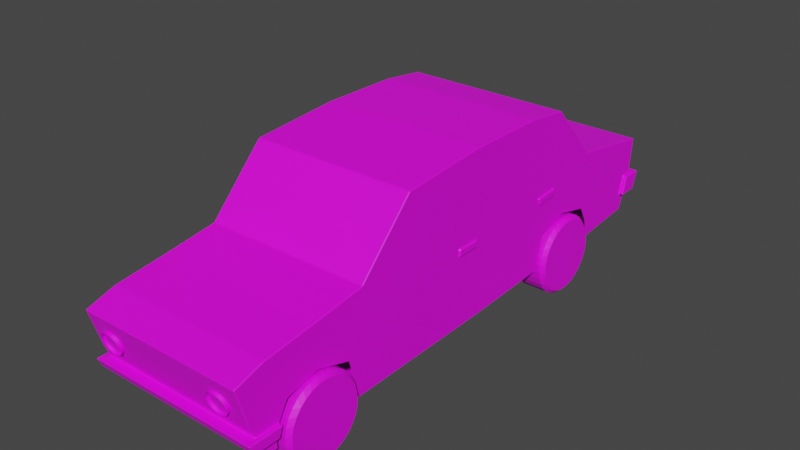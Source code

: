 # Source: Lada.blend  (saved by Blender 2.91.10; exported with 4.5.12 LTS)
import bpy
from mathutils import Matrix  # noqa: F401  (used for matrix-valued properties, if any)

bpy.ops.wm.read_factory_settings(use_empty=True)
scene = bpy.context.scene
scene.name = 'Scene'

# ---- collections
col_collection = bpy.data.collections.new('Collection'); scene.collection.children.link(col_collection)

# ---- images (referenced by path relative to the original .blend; pixels are not part of the script)
import os
ASSET_DIR = os.environ.get("B2B_ASSET_DIR", "")  # directory of the original .blend (textures are referenced by path, not embedded)
HERE = os.path.dirname(os.path.abspath(__file__))  # packed textures are extracted next to this script under _unpacked/

def load_image(name, relpath, width, height, colorspace="sRGB"):
    """Load a texture the original file referenced (path relative to the .blend, or extracted next to this script)."""
    p = next((c for c in (os.path.join(HERE, relpath), os.path.join(ASSET_DIR, relpath)) if relpath and os.path.exists(c)), "")
    if p:
        img = bpy.data.images.load(p, check_existing=True)
        img.name = name
    else:  # same state as the original file: an image datablock whose file is absent (Cycles renders it pink)
        img = bpy.data.images.new(name, width, height)
        img.source = "FILE"
        img.filepath = "//" + (relpath or name)
    img.colorspace_settings.name = colorspace
    return img
img_lada = load_image('Lada', 'Lada.png', 1024, 1024, 'sRGB')

# ---- materials (node trees are filled in below, after node groups)
mat_lada = bpy.data.materials.new('Lada')
mat_lada.use_transparent_shadow = False

# ---- material node trees
mat_lada.use_nodes = True; mat_lada.node_tree.nodes.clear()
_N = mat_lada.node_tree.nodes; _L = mat_lada.node_tree.links
n0 = _N.new('ShaderNodeBsdfPrincipled'); n0.name = 'Principled BSDF'; n0.location = (10, 300)
n0.distribution = 'GGX'
n0.subsurface_method = 'BURLEY'
n0.inputs[3].default_value = 1.45
n0.inputs[27].default_value = (0.0, 0.0, 0.0, 1.0)
n0.inputs[28].default_value = 1.0
n1 = _N.new('ShaderNodeOutputMaterial'); n1.name = 'Material Output'; n1.location = (300, 300)
n2 = _N.new('ShaderNodeTexImage'); n2.name = 'Image Texture'; n2.location = (-603, 211)
n2.image = img_lada
_L.new(n0.outputs[0], n1.inputs[0])
_L.new(n2.outputs[0], n0.inputs[0])
n1.is_active_output = True

# ---- world
world_world = bpy.data.worlds.new('World'); scene.world = world_world
world_world.use_nodes = True; world_world.node_tree.nodes.clear()
_N = world_world.node_tree.nodes; _L = world_world.node_tree.links
n0 = _N.new('ShaderNodeOutputWorld'); n0.name = 'World Output'; n0.location = (300, 300)
n1 = _N.new('ShaderNodeBackground'); n1.name = 'Background'; n1.location = (10, 300)
n1.inputs[0].default_value = (0.05088, 0.05088, 0.05088, 1.0)
_L.new(n1.outputs[0], n0.inputs[0])
n0.is_active_output = True
world_world.color = (0.05088, 0.05088, 0.05088)
world_world.use_sun_shadow = False
world_world.sun_shadow_jitter_overblur = 0.0

# ---- meshes
me_cube = bpy.data.meshes.new('Cube')
me_cube.from_pydata([(0.6393, 0.9735, 0.4803), (0.6393, 1.438, -0.6822), (0.6393, -0.6767, 0.4724), (0.6393, -1.155, -0.7375), (-0.6393, 0.9735, 0.4803), (-0.6393, 1.438, -0.6822), (-0.6393, -0.6767, 0.4724), (-0.6393, -1.155, -0.7375), (0.6393, 1.368, 0.04057), (-0.6393, -1.11, 0.02126), (0.6393, -1.11, 0.02126), (-0.6393, 1.368, 0.04057), (0.6393, 1.944, -0.6409), (-0.6393, 1.944, -0.6409), (0.6393, 2.075, -0.07358), (-0.6393, 2.075, -0.07358), (0.6393, -2.131, -0.1564), (0.6393, -1.931, -0.704), (-0.6393, -1.931, -0.704), (-0.6393, -2.131, -0.1564), (-0.6393, 0.06276, -0.7183), (0.6393, 0.01168, 0.5265), (-0.6393, 0.01168, 0.5265), (0.6393, 0.06276, -0.7183), (0.6393, 0.04254, -0.005545), (-0.6393, 0.04254, -0.005545), (0.6393, 1.353, -0.4014), (0.6393, -1.231, -0.426), (-0.6393, 1.353, -0.4014), (-0.6393, -1.231, -0.426), (0.6393, 2.046, -0.356), (-0.6393, 2.046, -0.356), (0.6393, -2.042, -0.4592), (-0.6393, -2.042, -0.4592), (-0.6393, 0.04904, -0.4027), (0.6393, 0.04904, -0.4027), (-0.6393, -1.511, -0.03566), (0.6393, -1.511, -0.03566), (-0.6393, -1.504, -0.3502), (0.6393, -1.504, -0.3502), (-0.6393, 0.6291, 0.5223), (0.6393, 0.7444, -0.6902), (-0.6393, 0.6594, 0.03505), (-0.6393, 0.7444, -0.6902), (0.6393, 0.6291, 0.5223), (0.6393, 0.6594, 0.03505), (0.6393, 0.8179, -0.4166), (-0.6393, 0.8179, -0.4166), (-0.6393, 0.8013, 0.5013), (-0.6393, 1.014, 0.03781), (-0.6393, 1.076, -0.342), (0.6393, 0.8013, 0.5013), (0.6393, 1.014, 0.03781), (0.6393, 1.076, -0.342), (0.6393, -1.846, -0.7097), (-0.6393, -1.909, -0.08653), (-0.6393, -1.759, -0.4079), (0.6393, -1.759, -0.4079), (-0.6393, -1.846, -0.7097), (0.6393, -1.909, -0.08653), (0.6393, 1.414, -0.5352), (-0.6393, 1.414, -0.5352), (0.6393, 1.995, -0.4984), (-0.6393, 1.995, -0.4984), (-0.6393, 2.128, -0.356), (0.6393, 2.128, -0.356), (0.6393, 2.077, -0.4984), (-0.6393, 2.077, -0.4984), (-0.6393, 1.976, -0.0576), (-0.6393, 1.881, -0.6427), (0.6393, 1.976, -0.0576), (0.6393, 1.881, -0.6427), (0.6393, 1.961, -0.3552), (-0.6393, 1.961, -0.3552), (-0.6393, 1.921, -0.499), (0.6393, 1.921, -0.499), (0.6716, 1.961, -0.3552), (0.6716, 2.046, -0.356), (-0.6764, 1.961, -0.3552), (-0.6764, 2.046, -0.356), (0.6716, 1.995, -0.4984), (-0.6764, 1.995, -0.4984), (-0.6764, 1.921, -0.499), (0.6716, 1.921, -0.499), (0.6716, 2.128, -0.356), (0.6716, 2.077, -0.4984), (-0.6764, 2.128, -0.356), (-0.6764, 2.077, -0.4984), (0.6393, -1.969, -0.6202), (-0.6393, -1.969, -0.6202), (0.6393, -1.852, -0.6173), (-0.6393, -1.852, -0.6173), (-0.6393, -2.006, -0.5397), (-0.6393, -1.823, -0.5379), (0.6393, -2.006, -0.5397), (0.6393, -1.823, -0.5379), (0.6393, -2.083, -0.5397), (0.6393, -2.046, -0.6202), (-0.6393, -2.046, -0.6202), (-0.6393, -2.083, -0.5397), (-0.6773, -1.852, -0.6173), (-0.6773, -1.969, -0.6202), (-0.6773, -2.006, -0.5397), (-0.6773, -1.823, -0.5379), (-0.6773, -2.046, -0.6202), (-0.6773, -2.083, -0.5397), (0.6724, -2.006, -0.5397), (0.6724, -1.969, -0.6202), (0.6724, -1.823, -0.5379), (0.6724, -1.852, -0.6173), (0.6724, -2.083, -0.5397), (0.6724, -2.046, -0.6202), (-0.6393, -0.1627, -0.7219), (0.6393, -0.1158, 0.5165), (0.6393, -0.1709, -0.0005799), (-0.6393, -0.1158, 0.5165), (0.6393, -0.1627, -0.7219), (-0.6393, -0.1709, -0.0005799), (-0.6393, -0.1881, -0.407), (0.6393, -0.1881, -0.407), (-0.6393, -0.01196, 0.5246), (0.6393, 0.02094, -0.719), (-0.6393, 0.002946, -0.004624), (-0.6393, 0.005056, -0.4035), (-0.6393, 0.02094, -0.719), (0.6393, -0.01196, 0.5246), (0.6393, 0.002946, -0.004624), (0.6393, 0.005057, -0.4035), (-0.6393, -1.147, -0.1158), (-0.6393, -2.104, -0.2492), (0.6393, 1.364, -0.09486), (0.6393, -1.147, -0.1158), (-0.6393, 1.364, -0.09486), (0.6393, 2.066, -0.1601), (-0.6393, 2.066, -0.1601), (0.6393, -2.104, -0.2492), (-0.6393, 0.04453, -0.1272), (0.6393, 0.04453, -0.1272), (-0.6393, -1.509, -0.132), (0.6393, -1.509, -0.132), (0.6393, 0.708, -0.1033), (-0.6393, 0.708, -0.1033), (0.6393, 1.033, -0.07856), (-0.6393, 1.033, -0.07856), (-0.6393, -1.863, -0.185), (0.6393, -1.863, -0.185), (0.6393, 1.971, -0.1488), (-0.6393, 1.971, -0.1488), (-0.6393, -0.1762, -0.1251), (0.6393, -0.1762, -0.1251), (0.6393, 0.003592, -0.1268), (-0.6393, 0.003592, -0.1268), (0.6393, 1.362, -0.1527), (0.6393, -1.163, -0.1743), (-0.6393, 1.362, -0.1527), (0.6393, 2.062, -0.197), (-0.6393, 2.062, -0.197), (0.6393, -2.092, -0.2888), (-0.6393, 0.04538, -0.1792), (0.6393, 0.04538, -0.1792), (0.6393, -1.508, -0.1732), (0.6393, 0.7287, -0.1624), (-0.6393, 0.7287, -0.1624), (0.6393, 1.041, -0.1282), (-0.6393, 1.041, -0.1282), (0.6393, -1.844, -0.227), (-0.6393, 1.969, -0.1877), (-0.6393, -0.1784, -0.1782), (0.6393, -0.1784, -0.1782), (0.6393, 0.003868, -0.179), (-0.6393, 0.003868, -0.179), (-0.6393, -1.163, -0.1743), (-0.6393, -2.092, -0.2888), (-0.6393, -1.508, -0.1732), (-0.6393, -1.844, -0.227), (0.6393, 1.969, -0.1877), (0.6393, 0.7478, 0.5078), (0.6393, 0.9036, 0.03695), (0.6393, 0.9954, -0.3652), (-0.6393, 0.7478, 0.5078), (-0.6393, 0.9036, 0.03695), (-0.6393, 0.9954, -0.3652), (-0.6393, 0.9318, -0.08627), (0.6393, 0.9318, -0.08627), (0.6393, 0.9438, -0.1389), (-0.6393, 0.9438, -0.1389), (0.6393, 0.6423, 0.5207), (0.6393, 0.6865, 0.03526), (0.6393, 0.8376, -0.4109), (0.6393, 0.7328, -0.1015), (0.6393, 0.7526, -0.1598), (-0.6393, 0.6423, 0.5207), (-0.6393, 0.6865, 0.03526), (-0.6393, 0.8376, -0.4109), (-0.6393, 0.7328, -0.1015), (-0.6393, 0.7526, -0.1598), (-0.6504, -0.1762, -0.1251), (-0.6504, 0.003592, -0.1268), (-0.6504, -0.1784, -0.1782), (-0.6504, 0.003868, -0.179), (-0.6504, 0.7328, -0.1015), (-0.6504, 0.9318, -0.08627), (-0.6504, 0.7526, -0.1598), (-0.6504, 0.9438, -0.1389), (0.6526, 0.003592, -0.1268), (0.6526, -0.1762, -0.1251), (0.6526, -0.1784, -0.1782), (0.6526, 0.003868, -0.179), (0.6526, 0.9318, -0.08627), (0.6526, 0.9438, -0.1389), (0.6526, 0.7328, -0.1015), (0.6526, 0.7526, -0.1598), (0.6393, 1.357, -0.277), (0.6393, -1.197, -0.3001), (-0.6393, 1.357, -0.277), (0.6393, 2.054, -0.2765), (-0.6393, 2.054, -0.2765), (0.6393, -2.067, -0.374), (-0.6393, 0.04721, -0.2909), (0.6393, 0.04721, -0.2909), (0.6393, -1.506, -0.2617), (0.6393, 0.7733, -0.2895), (-0.6393, 0.7733, -0.2895), (0.6393, 1.058, -0.2351), (-0.6393, 1.058, -0.2351), (0.6393, -1.801, -0.3175), (-0.6393, 1.965, -0.2715), (-0.6393, -0.1833, -0.2926), (0.6393, -0.1833, -0.2926), (0.6393, 0.004463, -0.2912), (-0.6393, 0.004462, -0.2912), (-0.6393, -1.197, -0.3001), (-0.6393, -2.067, -0.374), (-0.6393, -1.506, -0.2617), (-0.6393, -1.801, -0.3175), (0.6393, 1.965, -0.2715), (-0.6393, 0.9696, -0.252), (0.6393, 0.9696, -0.252), (-0.6393, 0.7951, -0.2854), (0.6393, 0.7951, -0.2854), (0.5674, 1.438, -0.6822), (0.5674, -0.6767, 0.4724), (0.5674, 0.9735, 0.4803), (0.5674, 1.368, 0.04057), (0.5674, -1.11, 0.02126), (0.5674, 1.944, -0.6409), (0.5674, 2.075, -0.07358), (0.5674, -1.931, -0.704), (0.5674, -2.131, -0.1564), (0.5674, 0.01168, 0.5265), (0.5674, -2.042, -0.4592), (0.5674, 2.046, -0.356), (0.5674, -1.511, -0.03566), (0.5674, 0.6291, 0.5223), (0.5674, 0.8013, 0.5013), (0.5674, -1.909, -0.08653), (0.5674, -1.846, -0.7097), (0.5674, 1.995, -0.4984), (0.5674, 2.128, -0.356), (0.5674, 2.077, -0.4984), (0.5674, 1.881, -0.6427), (0.5674, 1.976, -0.0576), (0.5674, -1.969, -0.6202), (0.5674, -2.006, -0.5397), (0.5674, -2.046, -0.6202), (0.5674, -2.083, -0.5397), (0.5674, -0.1158, 0.5165), (0.5674, -0.01196, 0.5246), (0.5674, -2.104, -0.2492), (0.5674, 2.066, -0.1601), (0.5674, 2.062, -0.197), (0.5674, -2.092, -0.2888), (0.5674, 0.7478, 0.5078), (0.5674, 0.6423, 0.5207), (0.5674, -2.067, -0.374), (0.5674, 2.054, -0.2765), (-0.569, 1.438, -0.6822), (-0.569, -0.6767, 0.4724), (-0.569, -1.11, 0.02126), (-0.569, 1.944, -0.6409), (-0.569, -2.131, -0.1564), (-0.569, -2.042, -0.4592), (-0.569, -1.846, -0.7097), (-0.569, 1.976, -0.0576), (-0.569, -1.969, -0.6202), (-0.569, -2.006, -0.5397), (-0.569, -2.046, -0.6202), (-0.569, -2.083, -0.5397), (-0.569, -2.104, -0.2492), (-0.569, -2.092, -0.2888), (-0.569, -2.067, -0.374), (-0.569, 0.9735, 0.4803), (-0.569, 1.368, 0.04057), (-0.569, 2.075, -0.07358), (-0.569, -1.931, -0.704), (-0.569, 0.01168, 0.5265), (-0.569, 2.046, -0.356), (-0.569, -1.511, -0.03566), (-0.569, 0.6291, 0.5223), (-0.569, 0.8013, 0.5013), (-0.569, -1.909, -0.08653), (-0.569, 1.995, -0.4984), (-0.569, 2.128, -0.356), (-0.569, 2.077, -0.4984), (-0.569, 1.881, -0.6427), (-0.569, -0.1158, 0.5165), (-0.569, -0.01196, 0.5246), (-0.569, 2.066, -0.1601), (-0.569, 2.062, -0.197), (-0.569, 0.7478, 0.5078), (-0.569, 0.6423, 0.5207), (-0.569, 2.054, -0.2765), (0.3084, 0.9735, 0.4803), (0.3084, 1.368, 0.04057), (0.3084, 2.075, -0.07358), (0.3084, -1.931, -0.704), (0.3084, 0.01168, 0.5265), (0.3084, 2.046, -0.356), (0.3084, -1.511, -0.03566), (0.3084, 0.6291, 0.5223), (0.3084, 0.8013, 0.5013), (0.3084, -1.909, -0.08653), (0.3084, 1.995, -0.4984), (0.3084, 2.128, -0.356), (0.3084, 2.077, -0.4984), (0.3084, 1.881, -0.6427), (0.3084, -0.1158, 0.5165), (0.3084, -0.01196, 0.5246), (0.3084, 2.066, -0.1601), (0.3084, 2.062, -0.197), (0.3084, 0.7478, 0.5078), (0.3084, 0.6423, 0.5207), (0.3084, 2.054, -0.2765), (0.3084, 1.438, -0.6822), (0.3084, -0.6767, 0.4724), (0.3084, -1.11, 0.02126), (0.3084, 1.944, -0.6409), (0.3084, -2.131, -0.1564), (0.3084, -2.042, -0.4592), (0.3084, -1.846, -0.7097), (0.3084, 1.976, -0.0576), (0.3084, -1.969, -0.6202), (0.3084, -2.006, -0.5397), (0.3084, -2.046, -0.6202), (0.3084, -2.083, -0.5397), (0.3084, -2.104, -0.2492), (0.3084, -2.092, -0.2888), (0.3084, -2.067, -0.374), (-0.3137, 1.438, -0.6822), (-0.3137, -0.6767, 0.4724), (-0.3137, -1.11, 0.02126), (-0.3137, 1.944, -0.6409), (-0.3137, -2.131, -0.1564), (-0.3137, -2.042, -0.4592), (-0.3137, -1.846, -0.7097), (-0.3137, 1.976, -0.0576), (-0.3137, -1.969, -0.6202), (-0.3137, -2.006, -0.5397), (-0.3137, -2.046, -0.6202), (-0.3137, -2.083, -0.5397), (-0.3137, -2.104, -0.2492), (-0.3137, -2.092, -0.2888), (-0.3137, -2.067, -0.374), (-0.3137, 0.9735, 0.4803), (-0.3137, 1.368, 0.04057), (-0.3137, 2.075, -0.07358), (-0.3137, -1.931, -0.704), (-0.3137, 0.01168, 0.5265), (-0.3137, 2.046, -0.356), (-0.3137, -1.511, -0.03566), (-0.3137, 0.6291, 0.5223), (-0.3137, 0.8013, 0.5013), (-0.3137, -1.909, -0.08653), (-0.3137, 1.995, -0.4984), (-0.3137, 2.128, -0.356), (-0.3137, 2.077, -0.4984), (-0.3137, 1.881, -0.6427), (-0.3137, -0.1158, 0.5165), (-0.3137, -0.01196, 0.5246), (-0.3137, 2.066, -0.1601), (-0.3137, 2.062, -0.197), (-0.3137, 0.7478, 0.5078), (-0.3137, 0.6423, 0.5207), (-0.3137, 2.054, -0.2765), (0.3084, 2.083, -0.1601), (0.5674, 2.083, -0.1601), (0.3084, 2.08, -0.197), (0.5674, 2.08, -0.197), (0.3084, 2.072, -0.2765), (0.5674, 2.072, -0.2765), (-0.569, 2.083, -0.1601), (-0.569, 2.08, -0.197), (-0.569, 2.072, -0.2765), (-0.3137, 2.083, -0.1601), (-0.3137, 2.08, -0.197), (-0.3137, 2.072, -0.2765), (-0.6393, -0.7155, 0.432), (0.6393, 1.009, 0.4409), (0.6393, -0.7155, 0.432), (-0.6393, 1.009, 0.4409), (0.6393, 0.01445, 0.4788), (-0.6393, 0.01445, 0.4788), (0.6393, 0.6319, 0.4787), (-0.6393, 0.6319, 0.4787), (0.6393, 0.8204, 0.4598), (-0.6393, 0.8204, 0.4598), (-0.6393, -0.1207, 0.4702), (0.6393, -0.1207, 0.4702), (0.6393, -0.01063, 0.4772), (-0.6393, -0.01063, 0.4772), (-0.6393, 0.7617, 0.4657), (0.6393, 0.7617, 0.4657), (-0.6393, 0.6463, 0.4773), (0.6393, 0.6463, 0.4773), (0.5674, 1.009, 0.4409), (0.5674, -0.7155, 0.432), (-0.569, 1.009, 0.4409), (-0.569, -0.7155, 0.432), (0.3084, -0.7155, 0.432), (0.3084, 1.009, 0.4409), (-0.3137, 1.009, 0.4409), (-0.3137, -0.7155, 0.432), (-0.6393, -0.9917, -0.7349), (0.6393, -0.5846, 0.4796), (0.6393, -0.9558, 0.01768), (0.6393, -1.06, -0.4229), (-0.6393, -0.5846, 0.4796), (0.6393, -0.9917, -0.7349), (-0.6393, -0.9558, 0.01768), (-0.6393, -1.06, -0.4229), (-0.6393, -0.9877, -0.1173), (0.6393, -0.9877, -0.1173), (0.6393, -1.001, -0.1749), (-0.6393, -1.001, -0.1749), (-0.6393, -1.031, -0.2989), (0.6393, -1.031, -0.2989), (0.5674, -0.5846, 0.4796), (-0.569, -0.5846, 0.4796), (0.3084, -0.5846, 0.4796), (-0.3137, -0.5846, 0.4796), (-0.6393, -0.6178, 0.4383), (0.6393, -0.6178, 0.4383)], [], [(437, 426, 6, 277), (417, 277, 6, 396), (405, 48, 4, 399), (422, 427, 3, 7), (441, 423, 2, 398), (414, 242, 0, 397), (147, 68, 15, 134), (431, 424, 10, 131), (143, 49, 11, 132), (256, 54, 17, 247), (269, 246, 14, 133), (261, 70, 14, 246), (304, 69, 13, 279), (75, 71, 12, 62), (288, 280, 19, 129), (300, 55, 19, 280), (145, 59, 16, 135), (91, 58, 18, 89), (151, 122, 25, 136), (140, 45, 24, 137), (402, 44, 21, 400), (43, 41, 23, 20), (409, 120, 22, 401), (298, 40, 22, 295), (41, 46, 35, 23), (124, 123, 34, 20), (234, 56, 33, 232), (95, 57, 32, 94), (285, 281, 33, 92), (235, 72, 30, 215), (67, 63, 81, 87), (427, 425, 27, 3), (66, 65, 84, 85), (231, 29, 38, 233), (131, 10, 37, 139), (278, 9, 36, 297), (20, 34, 47, 43), (310, 191, 40, 298), (413, 186, 44, 402), (189, 187, 45, 140), (136, 25, 42, 141), (401, 22, 40, 403), (130, 8, 52, 142), (397, 0, 51, 404), (291, 4, 48, 299), (182, 180, 49, 143), (410, 179, 48, 405), (233, 38, 56, 234), (139, 37, 59, 145), (297, 36, 55, 300), (69, 74, 63, 13), (245, 257, 62, 12), (74, 73, 78, 82), (259, 258, 65, 66), (31, 64, 86, 79), (251, 30, 65, 258), (301, 63, 67, 303), (26, 60, 75, 72), (5, 61, 74, 69), (61, 28, 73, 74), (212, 26, 72, 235), (60, 1, 71, 75), (276, 5, 69, 304), (243, 8, 70, 261), (132, 11, 68, 147), (81, 79, 86, 87), (82, 78, 79, 81), (76, 83, 80, 77), (77, 80, 85, 84), (30, 72, 76, 77), (64, 67, 87, 86), (72, 75, 83, 76), (75, 62, 80, 83), (73, 31, 79, 78), (62, 66, 85, 80), (65, 30, 77, 84), (63, 74, 82, 81), (294, 284, 89, 18), (54, 90, 88, 17), (93, 91, 100, 103), (56, 93, 92, 33), (285, 92, 99, 287), (94, 96, 110, 106), (286, 287, 99, 98), (262, 88, 97, 264), (96, 97, 111, 110), (89, 98, 104, 101), (103, 100, 101, 102), (102, 101, 104, 105), (91, 89, 101, 100), (92, 93, 103, 102), (99, 92, 102, 105), (98, 99, 105, 104), (109, 108, 106, 107), (107, 106, 110, 111), (90, 95, 108, 109), (95, 94, 106, 108), (97, 88, 107, 111), (88, 90, 109, 107), (121, 127, 119, 116), (422, 429, 118, 112), (440, 426, 115, 406), (430, 428, 117, 148), (150, 126, 114, 149), (408, 125, 113, 407), (124, 121, 116, 112), (306, 120, 115, 305), (295, 22, 120, 306), (20, 23, 121, 124), (400, 21, 125, 408), (137, 24, 126, 150), (23, 35, 127, 121), (112, 118, 123, 124), (406, 115, 120, 409), (148, 117, 122, 151), (167, 148, 196, 198), (159, 137, 150, 169), (183, 189, 210, 208), (433, 430, 148, 167), (154, 132, 147, 166), (8, 130, 146, 70), (160, 139, 145, 165), (36, 138, 144, 55), (185, 182, 143, 164), (152, 130, 142, 163), (158, 136, 141, 162), (190, 189, 140, 161), (153, 131, 139, 160), (9, 128, 138, 36), (70, 146, 133, 14), (55, 144, 129, 19), (161, 140, 137, 159), (170, 151, 136, 158), (165, 145, 135, 157), (289, 288, 129, 172), (270, 269, 133, 155), (164, 143, 132, 154), (432, 431, 131, 153), (166, 147, 134, 156), (226, 166, 156, 216), (435, 432, 153, 213), (224, 164, 154, 214), (275, 270, 155, 215), (290, 289, 172, 232), (225, 165, 157, 217), (230, 170, 158, 218), (221, 161, 159, 219), (213, 153, 160, 220), (239, 190, 161, 221), (218, 158, 162, 222), (212, 152, 163, 223), (236, 185, 164, 224), (220, 160, 165, 225), (214, 154, 166, 226), (434, 433, 167, 227), (229, 169, 168, 228), (219, 159, 169, 229), (227, 167, 170, 230), (130, 152, 175, 146), (138, 173, 174, 144), (128, 171, 173, 138), (146, 175, 155, 133), (144, 174, 172, 129), (238, 195, 185, 236), (223, 163, 184, 237), (163, 142, 183, 184), (182, 185, 203, 201), (412, 191, 179, 410), (194, 192, 180, 182), (142, 52, 177, 183), (404, 51, 176, 411), (299, 48, 179, 309), (141, 42, 192, 194), (403, 40, 191, 412), (162, 141, 194, 195), (222, 162, 195, 238), (237, 184, 190, 239), (169, 150, 204, 207), (183, 177, 187, 189), (411, 176, 186, 413), (309, 179, 191, 310), (198, 196, 197, 199), (202, 200, 201, 203), (195, 194, 200, 202), (185, 195, 202, 203), (148, 151, 197, 196), (170, 167, 198, 199), (151, 170, 199, 197), (194, 182, 201, 200), (207, 204, 205, 206), (209, 208, 210, 211), (150, 149, 205, 204), (168, 169, 207, 206), (189, 190, 211, 210), (190, 184, 209, 211), (184, 183, 208, 209), (149, 168, 206, 205), (178, 237, 239, 188), (47, 222, 238, 193), (53, 223, 237, 178), (193, 238, 236, 181), (118, 227, 230, 123), (35, 219, 229, 127), (127, 229, 228, 119), (429, 434, 227, 118), (28, 214, 226, 73), (39, 220, 225, 57), (181, 236, 224, 50), (26, 212, 223, 53), (34, 218, 222, 47), (188, 239, 221, 46), (27, 213, 220, 39), (46, 221, 219, 35), (123, 230, 218, 34), (57, 225, 217, 32), (281, 290, 232, 33), (251, 275, 215, 30), (50, 224, 214, 28), (425, 435, 213, 27), (73, 226, 216, 31), (152, 212, 235, 175), (173, 233, 234, 174), (171, 231, 233, 173), (175, 235, 215, 155), (174, 234, 232, 172), (317, 332, 275, 251), (32, 217, 274, 250), (176, 272, 273, 186), (51, 254, 272, 176), (217, 157, 271, 274), (311, 308, 391, 392), (269, 270, 387, 385), (157, 135, 268, 271), (21, 249, 267, 125), (125, 267, 266, 113), (341, 262, 264, 343), (97, 96, 265, 264), (94, 263, 265, 96), (17, 88, 262, 247), (313, 243, 261, 340), (1, 240, 260, 71), (62, 257, 259, 66), (317, 251, 258, 323), (324, 323, 258, 259), (336, 322, 257, 245), (37, 252, 255, 59), (0, 242, 254, 51), (186, 273, 253, 44), (10, 244, 252, 37), (94, 32, 250, 263), (44, 253, 249, 21), (59, 255, 248, 16), (135, 16, 248, 268), (71, 260, 245, 12), (340, 261, 246, 314), (328, 314, 246, 269), (339, 256, 247, 315), (419, 312, 242, 414), (398, 2, 241, 415), (423, 436, 241, 2), (399, 4, 291, 416), (58, 282, 294, 18), (134, 15, 293, 307), (68, 283, 293, 15), (13, 63, 301, 279), (67, 64, 302, 303), (31, 296, 302, 64), (11, 292, 283, 68), (89, 284, 286, 98), (156, 134, 307, 308), (216, 156, 308, 311), (31, 216, 311, 296), (353, 362, 290, 281), (381, 309, 310, 382), (371, 299, 309, 381), (362, 361, 289, 290), (361, 360, 288, 289), (367, 295, 306, 378), (378, 306, 305, 377), (358, 359, 287, 286), (357, 285, 287, 359), (366, 356, 284, 294), (348, 276, 304, 376), (373, 301, 303, 375), (369, 297, 300, 372), (363, 291, 299, 371), (382, 310, 298, 370), (350, 278, 297, 369), (357, 353, 281, 285), (370, 298, 295, 367), (372, 300, 280, 352), (360, 352, 280, 288), (376, 304, 279, 351), (421, 349, 277, 417), (439, 437, 277, 349), (436, 438, 334, 241), (415, 241, 334, 418), (260, 325, 336, 245), (268, 248, 337, 345), (255, 321, 337, 248), (253, 319, 316, 249), (263, 250, 338, 342), (244, 335, 318, 252), (273, 331, 319, 253), (242, 312, 320, 254), (252, 318, 321, 255), (257, 322, 324, 259), (240, 333, 325, 260), (247, 262, 341, 315), (263, 342, 344, 265), (264, 265, 344, 343), (267, 327, 326, 266), (249, 316, 327, 267), (271, 268, 345, 346), (274, 271, 346, 347), (254, 320, 330, 272), (272, 330, 331, 273), (250, 274, 347, 338), (420, 363, 312, 419), (354, 339, 315, 366), (379, 365, 314, 328), (355, 340, 314, 365), (351, 373, 322, 336), (375, 374, 323, 324), (368, 317, 323, 374), (364, 313, 340, 355), (356, 341, 343, 358), (380, 379, 328, 329), (383, 380, 329, 332), (368, 383, 332, 317), (296, 311, 383, 368), (275, 332, 388, 389), (308, 307, 390, 391), (284, 356, 358, 286), (292, 364, 355, 283), (296, 368, 374, 302), (303, 302, 374, 375), (279, 301, 373, 351), (283, 355, 365, 293), (307, 293, 365, 379), (282, 354, 366, 294), (416, 291, 363, 420), (438, 439, 349, 334), (418, 334, 349, 421), (325, 376, 351, 336), (345, 337, 352, 360), (321, 372, 352, 337), (319, 370, 367, 316), (342, 338, 353, 357), (335, 350, 369, 318), (331, 382, 370, 319), (312, 363, 371, 320), (318, 369, 372, 321), (322, 373, 375, 324), (333, 348, 376, 325), (315, 341, 356, 366), (342, 357, 359, 344), (343, 344, 359, 358), (327, 378, 377, 326), (316, 367, 378, 327), (346, 345, 360, 361), (347, 346, 361, 362), (320, 371, 381, 330), (330, 381, 382, 331), (338, 347, 362, 353), (388, 386, 387, 389), (386, 384, 385, 387), (392, 391, 394, 395), (391, 390, 393, 394), (380, 383, 395, 394), (328, 269, 385, 384), (329, 328, 384, 386), (307, 379, 393, 390), (379, 380, 394, 393), (383, 311, 392, 395), (332, 329, 386, 388), (270, 275, 389, 387), (335, 418, 421, 350), (292, 416, 420, 364), (364, 420, 419, 313), (244, 415, 418, 335), (350, 421, 417, 278), (11, 399, 416, 292), (10, 398, 415, 244), (313, 419, 414, 243), (177, 411, 413, 187), (42, 403, 412, 192), (52, 404, 411, 177), (192, 412, 410, 180), (117, 406, 409, 122), (24, 400, 408, 126), (126, 408, 407, 114), (428, 440, 406, 117), (180, 410, 405, 49), (8, 397, 404, 52), (25, 401, 403, 42), (187, 413, 402, 45), (122, 409, 401, 25), (45, 402, 400, 24), (243, 414, 397, 8), (424, 441, 398, 10), (49, 405, 399, 11), (278, 417, 396, 9), (114, 407, 441, 424), (9, 396, 440, 428), (326, 377, 439, 438), (266, 326, 438, 436), (377, 305, 437, 439), (113, 266, 436, 423), (119, 228, 435, 425), (29, 231, 434, 429), (231, 171, 433, 434), (228, 168, 432, 435), (168, 149, 431, 432), (171, 128, 430, 433), (128, 9, 428, 430), (396, 6, 426, 440), (7, 29, 429, 422), (116, 119, 425, 427), (149, 114, 424, 431), (407, 113, 423, 441), (112, 116, 427, 422), (305, 115, 426, 437)])
_uv = me_cube.uv_layers.new(name='UVMap')
_uv.uv.foreach_set('vector', [0.007496, 0.2976, 0.0, 0.2976, 0.0, 0.3079, 0.007496, 0.3079, 0.007496, 0.3123, 0.007496, 0.3079, 0.0, 0.3079, 0.0, 0.3123, 0.1538, 0.3315, 0.1493, 0.3294, 0.1519, 0.3487, 0.1561, 0.3526, 0.0, 0.4985, 0.1364, 0.4985, 0.1364, 0.4802, 0.0, 0.4802, 0.2955, 0.3005, 0.2911, 0.2967, 0.2917, 0.307, 0.296, 0.3114, 0.1287, 0.1192, 0.1287, 0.1232, 0.1364, 0.1232, 0.1364, 0.1192, 0.2206, 0.4593, 0.2109, 0.4599, 0.2128, 0.471, 0.222, 0.4698, 0.3541, 0.3429, 0.3398, 0.3391, 0.3391, 0.3563, 0.3537, 0.3607, 0.2116, 0.3543, 0.1991, 0.3524, 0.1994, 0.3921, 0.2139, 0.3913, 0.9439, 0.3424, 0.9439, 0.3505, 0.953, 0.3505, 0.953, 0.3424, 0.3886, 0.7679, 0.3794, 0.7679, 0.3794, 0.776, 0.3886, 0.776, 0.1287, 0.01107, 0.1364, 0.01107, 0.1364, 1.262e-07, 0.1287, 1.262e-07, 0.311, 0.7204, 0.311, 0.7125, 0.3043, 0.7125, 0.3043, 0.7204, 0.3997, 0.01791, 0.415, 0.02266, 0.4149, 0.01566, 0.3998, 0.009672, 0.3769, 0.6156, 0.3666, 0.6156, 0.3666, 0.6235, 0.3769, 0.6235, 0.007496, 0.446, 0.0, 0.446, 0.0, 0.4709, 0.007496, 0.4709, 0.3598, 0.441, 0.3493, 0.446, 0.3564, 0.471, 0.3663, 0.4681, 0.7405, 0.866, 0.7306, 0.8655, 0.7314, 0.875, 0.7405, 0.879, 0.215, 0.239, 0.202, 0.2392, 0.2021, 0.2436, 0.2151, 0.2436, 0.3555, 0.153, 0.3406, 0.1582, 0.3439, 0.2273, 0.3569, 0.2273, 0.2932, 0.1605, 0.2886, 0.1608, 0.2871, 0.2299, 0.2922, 0.2296, 0.0, 0.6929, 0.1364, 0.6929, 0.1364, 0.6165, 0.0, 0.6165, 0.1505, 0.2385, 0.1455, 0.2384, 0.1453, 0.2411, 0.1504, 0.2413, 0.007496, 0.1617, 0.0, 0.1617, 0.0, 0.2309, 0.007496, 0.2309, 0.4181, 0.15, 0.3891, 0.1413, 0.3863, 0.2273, 0.42, 0.2263, 0.2782, 0.2399, 0.2445, 0.2387, 0.2445, 0.2436, 0.2782, 0.2446, 0.2323, 0.03664, 0.242, 0.04121, 0.247, 0.009425, 0.2379, 0.006773, 0.3976, 0.4372, 0.3838, 0.4297, 0.3888, 0.4615, 0.3974, 0.4576, 0.4096, 0.6156, 0.4002, 0.6156, 0.4002, 0.6235, 0.4096, 0.6235, 0.3755, 0.01257, 0.3844, 0.01317, 0.3846, 0.003688, 0.3762, 0.00265, 0.6411, 0.8433, 0.6323, 0.8433, 0.6323, 0.8475, 0.6411, 0.8475, 0.42, 0.3444, 0.3866, 0.3515, 0.3866, 0.3707, 0.42, 0.3626, 0.8942, 0.211, 0.9101, 0.211, 0.9101, 0.2073, 0.8942, 0.2073, 0.2315, 0.1043, 0.2448, 0.1003, 0.2363, 0.0699, 0.2268, 0.06982, 0.3537, 0.3607, 0.3391, 0.3563, 0.3445, 0.4013, 0.3548, 0.4012, 0.007496, 0.3565, 0.0, 0.3565, 0.0, 0.4014, 0.007496, 0.4014, 0.2782, 0.2446, 0.2445, 0.2436, 0.2473, 0.3297, 0.2763, 0.321, 0.007496, 0.1603, 0.0, 0.1603, 0.0, 0.1617, 0.007496, 0.1617, 0.2934, 0.1589, 0.2888, 0.1593, 0.2886, 0.1608, 0.2932, 0.1605, 0.3553, 0.1502, 0.3406, 0.1552, 0.3406, 0.1582, 0.3555, 0.153, 0.2151, 0.2436, 0.2021, 0.2436, 0.1988, 0.3127, 0.2137, 0.3179, 0.1504, 0.2413, 0.1453, 0.2411, 0.1468, 0.3102, 0.1515, 0.3104, 0.3556, 0.07963, 0.3412, 0.07887, 0.3409, 0.1185, 0.3534, 0.1166, 0.2979, 0.1184, 0.2936, 0.1223, 0.2911, 0.1415, 0.2956, 0.1395, 0.007496, 0.1232, 0.0, 0.1232, 0.0, 0.1425, 0.007496, 0.1425, 0.2122, 0.343, 0.199, 0.3401, 0.1991, 0.3524, 0.2116, 0.3543, 0.1531, 0.3249, 0.1485, 0.3235, 0.1493, 0.3294, 0.1538, 0.3315, 0.2268, 0.06982, 0.2363, 0.0699, 0.242, 0.04121, 0.2323, 0.03664, 0.3548, 0.4012, 0.3445, 0.4013, 0.3493, 0.446, 0.3598, 0.441, 0.007496, 0.4014, 0.0, 0.4014, 0.0, 0.446, 0.007496, 0.446, 0.2732, 0.4483, 0.2579, 0.453, 0.258, 0.4613, 0.2731, 0.4553, 0.935, 0.3424, 0.9191, 0.3424, 0.9191, 0.3505, 0.935, 0.3505, 0.7682, 0.8655, 0.7682, 0.8795, 0.7721, 0.8795, 0.7721, 0.8655, 0.8942, 0.219, 0.9101, 0.219, 0.9101, 0.211, 0.8942, 0.211, 0.3884, 0.7895, 0.3972, 0.7895, 0.3972, 0.7853, 0.3884, 0.7853, 0.3884, 0.9246, 0.3884, 0.9326, 0.3972, 0.9326, 0.3972, 0.9246, 0.6323, 0.8355, 0.6323, 0.8433, 0.6411, 0.8433, 0.6411, 0.8355, 0.3883, 0.08135, 0.4027, 0.07475, 0.3997, 0.01791, 0.3844, 0.01317, 0.2766, 0.3986, 0.2609, 0.3962, 0.2579, 0.453, 0.2732, 0.4483, 0.2609, 0.3962, 0.2465, 0.3896, 0.2426, 0.4578, 0.2579, 0.453, 0.3751, 0.08065, 0.3883, 0.08135, 0.3844, 0.01317, 0.3755, 0.01257, 0.4027, 0.07475, 0.4184, 0.07236, 0.415, 0.02266, 0.3997, 0.01791, 0.3584, 0.7204, 0.3584, 0.7125, 0.311, 0.7125, 0.311, 0.7204, 0.1287, 0.07906, 0.1364, 0.07906, 0.1364, 0.01107, 0.1287, 0.01107, 0.2139, 0.3913, 0.1994, 0.3921, 0.2109, 0.4599, 0.2206, 0.4593, 0.3258, 0.8799, 0.341, 0.8742, 0.3411, 0.865, 0.3258, 0.8707, 0.3257, 0.8881, 0.3411, 0.8837, 0.341, 0.8742, 0.3258, 0.8799, 0.3653, 0.8694, 0.35, 0.865, 0.3501, 0.8733, 0.3653, 0.8789, 0.3653, 0.8789, 0.3501, 0.8733, 0.3501, 0.8825, 0.3653, 0.8881, 0.3884, 0.9326, 0.3794, 0.9326, 0.3794, 0.9363, 0.3884, 0.9363, 0.9101, 0.3541, 0.8942, 0.3541, 0.8942, 0.3583, 0.9101, 0.3583, 0.7845, 0.8795, 0.7845, 0.8655, 0.7811, 0.8655, 0.7811, 0.8795, 0.6245, 0.7002, 0.6323, 0.7002, 0.6323, 0.6966, 0.6245, 0.6966, 0.3794, 0.7895, 0.3884, 0.7895, 0.3884, 0.7853, 0.3794, 0.7853, 0.6323, 0.7002, 0.6411, 0.7002, 0.6411, 0.6966, 0.6323, 0.6966, 0.3972, 0.9326, 0.3884, 0.9326, 0.3884, 0.9363, 0.3972, 0.9363, 0.6323, 0.8433, 0.6245, 0.8433, 0.6245, 0.8475, 0.6323, 0.8475, 0.6342, 0.9921, 0.6245, 0.9921, 0.6245, 1.0, 0.6342, 1.0, 0.7494, 0.879, 0.7593, 0.8786, 0.7593, 0.8655, 0.7502, 0.8695, 0.8083, 0.8748, 0.8083, 0.8655, 0.8042, 0.8655, 0.8042, 0.8748, 0.242, 0.04121, 0.2558, 0.0338, 0.2557, 0.01338, 0.247, 0.009425, 0.6074, 0.8356, 0.6074, 0.8434, 0.6156, 0.8434, 0.6156, 0.8356, 0.6074, 0.7003, 0.6156, 0.7003, 0.6156, 0.6966, 0.6074, 0.6966, 0.4155, 0.9243, 0.4061, 0.9243, 0.4061, 0.9322, 0.4155, 0.9322, 0.8771, 0.3467, 0.8771, 0.3547, 0.8853, 0.3547, 0.8853, 0.3467, 0.4061, 0.789, 0.4155, 0.789, 0.4155, 0.7853, 0.4061, 0.7853, 0.8771, 0.2116, 0.8853, 0.2116, 0.8853, 0.2073, 0.8771, 0.2073, 0.6588, 0.8655, 0.6504, 0.8688, 0.6501, 0.8819, 0.6588, 0.8859, 0.6588, 0.8859, 0.6501, 0.8819, 0.6502, 0.8905, 0.6588, 0.8945, 0.8647, 0.2116, 0.8771, 0.2116, 0.8771, 0.2073, 0.8647, 0.2073, 0.6074, 0.8434, 0.5879, 0.8434, 0.5879, 0.8477, 0.6074, 0.8477, 0.6156, 0.8434, 0.6074, 0.8434, 0.6074, 0.8477, 0.6156, 0.8477, 0.4155, 0.9322, 0.4061, 0.9322, 0.4061, 0.9364, 0.4155, 0.9364, 0.6679, 0.8912, 0.6764, 0.8945, 0.6763, 0.8741, 0.6677, 0.8781, 0.6677, 0.8781, 0.6763, 0.8741, 0.6764, 0.8655, 0.6678, 0.8695, 0.824, 0.8691, 0.824, 0.8784, 0.8275, 0.8784, 0.8275, 0.8691, 0.5879, 0.7003, 0.6074, 0.7003, 0.6074, 0.6966, 0.5879, 0.6966, 0.8853, 0.3547, 0.8771, 0.3547, 0.8771, 0.3584, 0.8853, 0.3584, 0.8771, 0.3547, 0.8647, 0.3547, 0.8647, 0.3584, 0.8771, 0.3584, 0.42, 0.231, 0.3863, 0.2322, 0.3863, 0.2539, 0.42, 0.2516, 0.2782, 0.1265, 0.2448, 0.1195, 0.2446, 0.2171, 0.2782, 0.2194, 0.1537, 0.1705, 0.1493, 0.1743, 0.1462, 0.2268, 0.1511, 0.2262, 0.2123, 0.1281, 0.198, 0.1319, 0.2012, 0.2197, 0.2145, 0.2189, 0.3568, 0.2319, 0.3437, 0.2318, 0.343, 0.2512, 0.3563, 0.252, 0.2923, 0.2324, 0.2873, 0.2325, 0.288, 0.2442, 0.2929, 0.2448, 0.0, 0.6119, 0.1364, 0.6119, 0.1364, 0.5913, 0.0, 0.5913, 0.007496, 0.2335, 0.0, 0.2335, 0.0, 0.2451, 0.007496, 0.2451, 0.007496, 0.2309, 0.0, 0.2309, 0.0, 0.2335, 0.007496, 0.2335, 0.0, 0.6165, 0.1364, 0.6165, 0.1364, 0.6119, 0.0, 0.6119, 0.2922, 0.2296, 0.2871, 0.2299, 0.2873, 0.2325, 0.2923, 0.2324, 0.3569, 0.2273, 0.3439, 0.2273, 0.3437, 0.2318, 0.3568, 0.2319, 0.42, 0.2263, 0.3863, 0.2273, 0.3863, 0.2322, 0.42, 0.231, 0.2782, 0.2194, 0.2446, 0.2171, 0.2445, 0.2387, 0.2782, 0.2399, 0.1511, 0.2262, 0.1462, 0.2268, 0.1455, 0.2384, 0.1505, 0.2385, 0.2145, 0.2189, 0.2012, 0.2197, 0.202, 0.2392, 0.215, 0.239, 0.8042, 0.8842, 0.8042, 0.8898, 0.8054, 0.8898, 0.8054, 0.8842, 0.3624, 0.2273, 0.3569, 0.2273, 0.3568, 0.2319, 0.3623, 0.232, 0.4199, 0.5026, 0.4199, 0.4803, 0.4185, 0.4803, 0.4185, 0.5026, 0.2184, 0.1265, 0.2123, 0.1281, 0.2145, 0.2189, 0.2202, 0.2186, 0.22, 0.391, 0.2139, 0.3913, 0.2206, 0.4593, 0.2248, 0.459, 0.3412, 0.07887, 0.3556, 0.07963, 0.3624, 0.01169, 0.3527, 0.01104, 0.3592, 0.4012, 0.3548, 0.4012, 0.3598, 0.441, 0.3644, 0.4389, 0.2027, 0.06962, 0.213, 0.06971, 0.2181, 0.02995, 0.2075, 0.02498, 0.2179, 0.3443, 0.2122, 0.343, 0.2116, 0.3543, 0.2169, 0.3551, 0.3618, 0.07995, 0.3556, 0.07963, 0.3534, 0.1166, 0.3587, 0.1158, 0.2206, 0.2436, 0.2151, 0.2436, 0.2137, 0.3179, 0.22, 0.3201, 0.3616, 0.1481, 0.3553, 0.1502, 0.3555, 0.153, 0.3618, 0.1508, 0.3599, 0.3626, 0.3537, 0.3607, 0.3548, 0.4012, 0.3592, 0.4012, 0.1973, 0.1146, 0.2119, 0.1102, 0.213, 0.06971, 0.2027, 0.06962, 0.3527, 0.01104, 0.3624, 0.01169, 0.3638, 0.00113, 0.3546, 1.262e-07, 0.2075, 0.02498, 0.2181, 0.02995, 0.2245, 0.002888, 0.2146, 1.262e-07, 0.3618, 0.1508, 0.3555, 0.153, 0.3569, 0.2273, 0.3624, 0.2273, 0.2206, 0.239, 0.215, 0.239, 0.2151, 0.2436, 0.2206, 0.2436, 0.3644, 0.4389, 0.3598, 0.441, 0.3663, 0.4681, 0.3705, 0.4668, 0.3813, 0.6156, 0.3769, 0.6156, 0.3769, 0.6235, 0.3813, 0.6235, 0.3926, 0.7679, 0.3886, 0.7679, 0.3886, 0.776, 0.3926, 0.776, 0.2169, 0.3551, 0.2116, 0.3543, 0.2139, 0.3913, 0.22, 0.391, 0.3602, 0.3445, 0.3541, 0.3429, 0.3537, 0.3607, 0.3599, 0.3626, 0.2248, 0.459, 0.2206, 0.4593, 0.222, 0.4698, 0.2259, 0.4693, 0.2337, 0.4584, 0.2248, 0.459, 0.2259, 0.4693, 0.2344, 0.4683, 0.3734, 0.348, 0.3602, 0.3445, 0.3599, 0.3626, 0.3732, 0.3666, 0.2283, 0.3569, 0.2169, 0.3551, 0.22, 0.391, 0.2333, 0.3903, 0.4011, 0.7679, 0.3926, 0.7679, 0.3926, 0.776, 0.4011, 0.776, 0.3908, 0.6156, 0.3813, 0.6156, 0.3813, 0.6235, 0.3908, 0.6235, 0.3741, 0.4343, 0.3644, 0.4389, 0.3705, 0.4668, 0.3797, 0.4642, 0.2325, 0.2388, 0.2206, 0.239, 0.2206, 0.2436, 0.2326, 0.2436, 0.3754, 0.146, 0.3618, 0.1508, 0.3624, 0.2273, 0.3744, 0.2273, 0.3732, 0.3666, 0.3599, 0.3626, 0.3592, 0.4012, 0.3686, 0.4011, 0.375, 0.1436, 0.3616, 0.1481, 0.3618, 0.1508, 0.3754, 0.146, 0.2326, 0.2436, 0.2206, 0.2436, 0.22, 0.3201, 0.2336, 0.3249, 0.3751, 0.08065, 0.3618, 0.07995, 0.3587, 0.1158, 0.3701, 0.1141, 0.23, 0.3469, 0.2179, 0.3443, 0.2169, 0.3551, 0.2283, 0.3569, 0.3686, 0.4011, 0.3592, 0.4012, 0.3644, 0.4389, 0.3741, 0.4343, 0.2333, 0.3903, 0.22, 0.391, 0.2248, 0.459, 0.2337, 0.4584, 0.2316, 0.123, 0.2184, 0.1265, 0.2202, 0.2186, 0.2324, 0.2178, 0.3743, 0.2321, 0.3623, 0.232, 0.362, 0.2524, 0.3741, 0.2531, 0.3744, 0.2273, 0.3624, 0.2273, 0.3623, 0.232, 0.3743, 0.2321, 0.2324, 0.2178, 0.2202, 0.2186, 0.2206, 0.239, 0.2325, 0.2388, 0.3556, 0.07963, 0.3618, 0.07995, 0.3666, 0.01197, 0.3624, 0.01169, 0.213, 0.06971, 0.2174, 0.06974, 0.2226, 0.03207, 0.2181, 0.02995, 0.2119, 0.1102, 0.2181, 0.1084, 0.2174, 0.06974, 0.213, 0.06971, 0.3624, 0.01169, 0.3666, 0.01197, 0.3677, 0.001612, 0.3638, 0.00113, 0.2181, 0.02995, 0.2226, 0.03207, 0.2287, 0.00412, 0.2245, 0.002888, 0.2332, 0.3274, 0.2198, 0.3228, 0.2179, 0.3443, 0.23, 0.3469, 0.3701, 0.1141, 0.3587, 0.1158, 0.3596, 0.1267, 0.3718, 0.124, 0.3587, 0.1158, 0.3534, 0.1166, 0.354, 0.1279, 0.3596, 0.1267, 0.848, 0.8898, 0.848, 0.8842, 0.8468, 0.8842, 0.8468, 0.8898, 0.1516, 0.312, 0.147, 0.3117, 0.1485, 0.3235, 0.1531, 0.3249, 0.2135, 0.3207, 0.1988, 0.3158, 0.199, 0.3401, 0.2122, 0.343, 0.3534, 0.1166, 0.3409, 0.1185, 0.3408, 0.1309, 0.354, 0.1279, 0.2956, 0.1395, 0.2911, 0.1415, 0.2903, 0.1475, 0.2948, 0.146, 0.007496, 0.1425, 0.0, 0.1425, 0.0, 0.1485, 0.007496, 0.1485, 0.2137, 0.3179, 0.1988, 0.3127, 0.1988, 0.3158, 0.2135, 0.3207, 0.1515, 0.3104, 0.1468, 0.3102, 0.147, 0.3117, 0.1516, 0.312, 0.22, 0.3201, 0.2137, 0.3179, 0.2135, 0.3207, 0.2198, 0.3228, 0.2336, 0.3249, 0.22, 0.3201, 0.2198, 0.3228, 0.2332, 0.3274, 0.3718, 0.124, 0.3596, 0.1267, 0.3616, 0.1481, 0.375, 0.1436, 0.4185, 0.7562, 0.4185, 0.762, 0.4199, 0.762, 0.4199, 0.7562, 0.354, 0.1279, 0.3408, 0.1309, 0.3406, 0.1552, 0.3553, 0.1502, 0.2948, 0.146, 0.2903, 0.1475, 0.2888, 0.1593, 0.2934, 0.1589, 0.007496, 0.1485, 0.0, 0.1485, 0.0, 0.1603, 0.007496, 0.1603, 0.7217, 0.8655, 0.716, 0.8657, 0.7161, 0.8858, 0.7217, 0.8859, 0.7071, 0.867, 0.7007, 0.8655, 0.7014, 0.8878, 0.7071, 0.8885, 0.4185, 0.74, 0.4185, 0.7469, 0.4197, 0.7469, 0.4197, 0.74, 0.4197, 0.5958, 0.4197, 0.5744, 0.4185, 0.5744, 0.4185, 0.5958, 0.4185, 0.6942, 0.4185, 0.7144, 0.4197, 0.7144, 0.4197, 0.6942, 0.4185, 0.6645, 0.4185, 0.6849, 0.4197, 0.6849, 0.4197, 0.6645, 0.848, 0.8749, 0.848, 0.8691, 0.8468, 0.8691, 0.8468, 0.8749, 0.4185, 0.512, 0.4185, 0.5342, 0.4197, 0.5342, 0.4197, 0.512, 0.6149, 0.857, 0.6094, 0.8571, 0.6093, 0.8772, 0.6149, 0.8774, 0.6917, 0.8655, 0.686, 0.8662, 0.6853, 0.8885, 0.6917, 0.887, 0.4199, 0.6551, 0.4199, 0.635, 0.4185, 0.635, 0.4185, 0.6551, 0.4185, 0.6052, 0.4185, 0.6256, 0.4199, 0.6256, 0.4199, 0.6052, 0.4199, 0.7306, 0.4199, 0.7237, 0.4185, 0.7237, 0.4185, 0.7306, 0.4185, 0.5436, 0.4185, 0.565, 0.4199, 0.565, 0.4199, 0.5436, 0.8364, 0.8841, 0.8364, 0.8897, 0.8379, 0.8897, 0.8379, 0.8841, 0.8379, 0.8747, 0.8379, 0.8691, 0.8364, 0.8691, 0.8364, 0.8747, 0.3839, 0.1213, 0.3718, 0.124, 0.375, 0.1436, 0.3885, 0.1391, 0.2473, 0.3297, 0.2336, 0.3249, 0.2332, 0.3274, 0.2467, 0.3319, 0.3815, 0.1123, 0.3701, 0.1141, 0.3718, 0.124, 0.3839, 0.1213, 0.2467, 0.3319, 0.2332, 0.3274, 0.23, 0.3469, 0.2421, 0.3496, 0.2446, 0.2171, 0.2324, 0.2178, 0.2325, 0.2388, 0.2445, 0.2387, 0.3863, 0.2273, 0.3744, 0.2273, 0.3743, 0.2321, 0.3863, 0.2322, 0.3863, 0.2322, 0.3743, 0.2321, 0.3741, 0.2531, 0.3863, 0.2539, 0.2448, 0.1195, 0.2316, 0.123, 0.2324, 0.2178, 0.2446, 0.2171, 0.2465, 0.3896, 0.2333, 0.3903, 0.2337, 0.4584, 0.2426, 0.4578, 0.3781, 0.4011, 0.3686, 0.4011, 0.3741, 0.4343, 0.3838, 0.4297, 0.2421, 0.3496, 0.23, 0.3469, 0.2283, 0.3569, 0.2397, 0.3586, 0.3883, 0.08135, 0.3751, 0.08065, 0.3701, 0.1141, 0.3815, 0.1123, 0.2445, 0.2436, 0.2326, 0.2436, 0.2336, 0.3249, 0.2473, 0.3297, 0.3885, 0.1391, 0.375, 0.1436, 0.3754, 0.146, 0.3891, 0.1413, 0.3866, 0.3707, 0.3732, 0.3666, 0.3686, 0.4011, 0.3781, 0.4011, 0.3891, 0.1413, 0.3754, 0.146, 0.3744, 0.2273, 0.3863, 0.2273, 0.2445, 0.2387, 0.2325, 0.2388, 0.2326, 0.2436, 0.2445, 0.2436, 0.3838, 0.4297, 0.3741, 0.4343, 0.3797, 0.4642, 0.3888, 0.4615, 0.4002, 0.6156, 0.3908, 0.6156, 0.3908, 0.6235, 0.4002, 0.6235, 0.4096, 0.7679, 0.4011, 0.7679, 0.4011, 0.776, 0.4096, 0.776, 0.2397, 0.3586, 0.2283, 0.3569, 0.2333, 0.3903, 0.2465, 0.3896, 0.3866, 0.3515, 0.3734, 0.348, 0.3732, 0.3666, 0.3866, 0.3707, 0.2426, 0.4578, 0.2337, 0.4584, 0.2344, 0.4683, 0.2429, 0.4673, 0.3618, 0.07995, 0.3751, 0.08065, 0.3755, 0.01257, 0.3666, 0.01197, 0.2174, 0.06974, 0.2268, 0.06982, 0.2323, 0.03664, 0.2226, 0.03207, 0.2181, 0.1084, 0.2315, 0.1043, 0.2268, 0.06982, 0.2174, 0.06974, 0.3666, 0.01197, 0.3755, 0.01257, 0.3762, 0.00265, 0.3677, 0.001612, 0.2226, 0.03207, 0.2323, 0.03664, 0.2379, 0.006773, 0.2287, 0.00412, 0.4096, 0.7389, 0.4011, 0.7389, 0.4011, 0.7679, 0.4096, 0.7679, 0.4002, 0.4803, 0.3908, 0.4803, 0.3908, 0.4884, 0.4002, 0.4884, 0.1364, 0.1485, 0.1287, 0.1485, 0.1287, 0.1603, 0.1364, 0.1603, 0.1364, 0.1425, 0.1287, 0.1425, 0.1287, 0.1485, 0.1364, 0.1485, 0.3908, 0.4803, 0.3813, 0.4803, 0.3813, 0.4884, 0.3908, 0.4884, 0.3691, 0.8017, 0.3691, 0.7928, 0.3673, 0.7926, 0.3673, 0.8015, 0.3691, 0.8242, 0.3691, 0.82, 0.3673, 0.8202, 0.3673, 0.8244, 0.3813, 0.4803, 0.3769, 0.4803, 0.3769, 0.4884, 0.3813, 0.4884, 0.1364, 0.2309, 0.1287, 0.2309, 0.1287, 0.2335, 0.1364, 0.2335, 0.1364, 0.2335, 0.1287, 0.2335, 0.1287, 0.2451, 0.1364, 0.2451, 0.8771, 0.3177, 0.8771, 0.3467, 0.8853, 0.3467, 0.8853, 0.3177, 0.4155, 0.789, 0.4061, 0.789, 0.4061, 0.7971, 0.4155, 0.7971, 0.6074, 0.7003, 0.6074, 0.7083, 0.6156, 0.7083, 0.6156, 0.7003, 0.6342, 0.8569, 0.6245, 0.8569, 0.6245, 0.8649, 0.6342, 0.8649, 0.1011, 0.07906, 0.1287, 0.07906, 0.1287, 0.01107, 0.1011, 0.01107, 0.3584, 0.8557, 0.3584, 0.8476, 0.311, 0.8476, 0.311, 0.8557, 0.6323, 0.7002, 0.6323, 0.7082, 0.6411, 0.7082, 0.6411, 0.7002, 0.3884, 0.8956, 0.3884, 0.9246, 0.3972, 0.9246, 0.3972, 0.8956, 0.8942, 0.248, 0.9101, 0.248, 0.9101, 0.219, 0.8942, 0.219, 0.935, 0.3134, 0.9191, 0.3134, 0.9191, 0.3424, 0.935, 0.3424, 0.1364, 0.4014, 0.1287, 0.4014, 0.1287, 0.446, 0.1364, 0.446, 0.1364, 0.1232, 0.1287, 0.1232, 0.1287, 0.1425, 0.1364, 0.1425, 0.1364, 0.1603, 0.1287, 0.1603, 0.1287, 0.1617, 0.1364, 0.1617, 0.1364, 0.3565, 0.1287, 0.3565, 0.1287, 0.4014, 0.1364, 0.4014, 0.4096, 0.4803, 0.4002, 0.4803, 0.4002, 0.4884, 0.4096, 0.4884, 0.1364, 0.1617, 0.1287, 0.1617, 0.1287, 0.2309, 0.1364, 0.2309, 0.1364, 0.446, 0.1287, 0.446, 0.1287, 0.4709, 0.1364, 0.4709, 0.3769, 0.4803, 0.3666, 0.4803, 0.3666, 0.4884, 0.3769, 0.4884, 0.311, 0.8557, 0.311, 0.8476, 0.3043, 0.8476, 0.3043, 0.8557, 0.1011, 0.01107, 0.1287, 0.01107, 0.1287, 1.262e-07, 0.1011, 1.262e-07, 0.3886, 0.7389, 0.3794, 0.7389, 0.3794, 0.7679, 0.3886, 0.7679, 0.9439, 0.3134, 0.9439, 0.3424, 0.953, 0.3424, 0.953, 0.3134, 0.1011, 0.1192, 0.1011, 0.1232, 0.1287, 0.1232, 0.1287, 0.1192, 0.1364, 0.3123, 0.1364, 0.3079, 0.1287, 0.3079, 0.1287, 0.3123, 0.1364, 0.2976, 0.1287, 0.2976, 0.1287, 0.3079, 0.1364, 0.3079, 0.0, 0.1192, 0.0, 0.1232, 0.007496, 0.1232, 0.007496, 0.1192, 0.9439, 0.2073, 0.9439, 0.2152, 0.953, 0.2152, 0.953, 0.2073, 0.3886, 0.6328, 0.3794, 0.6328, 0.3794, 0.6407, 0.3886, 0.6407, 0.0, 0.01107, 0.007496, 0.01107, 0.007496, 1.262e-07, 0.0, 1.262e-07, 0.935, 0.2073, 0.9191, 0.2073, 0.9191, 0.2152, 0.935, 0.2152, 0.8942, 0.3541, 0.9101, 0.3541, 0.9101, 0.3462, 0.8942, 0.3462, 0.3884, 0.7895, 0.3884, 0.7974, 0.3972, 0.7974, 0.3972, 0.7895, 0.0, 0.07906, 0.007496, 0.07906, 0.007496, 0.01107, 0.0, 0.01107, 0.8771, 0.2116, 0.8771, 0.2195, 0.8853, 0.2195, 0.8853, 0.2116, 0.3926, 0.6328, 0.3886, 0.6328, 0.3886, 0.6407, 0.3926, 0.6407, 0.4011, 0.6328, 0.3926, 0.6328, 0.3926, 0.6407, 0.4011, 0.6407, 0.4096, 0.6328, 0.4011, 0.6328, 0.4011, 0.6407, 0.4096, 0.6407, 0.4002, 0.587, 0.3908, 0.587, 0.3908, 0.6156, 0.4002, 0.6156, 0.03473, 0.1485, 0.007496, 0.1485, 0.007496, 0.1603, 0.03473, 0.1603, 0.03473, 0.1425, 0.007496, 0.1425, 0.007496, 0.1485, 0.03473, 0.1485, 0.3908, 0.587, 0.3813, 0.587, 0.3813, 0.6156, 0.3908, 0.6156, 0.3813, 0.587, 0.3769, 0.587, 0.3769, 0.6156, 0.3813, 0.6156, 0.03473, 0.2309, 0.007496, 0.2309, 0.007496, 0.2335, 0.03473, 0.2335, 0.03473, 0.2335, 0.007496, 0.2335, 0.007496, 0.2451, 0.03473, 0.2451, 0.4155, 0.8957, 0.4061, 0.8957, 0.4061, 0.9243, 0.4155, 0.9243, 0.6074, 0.807, 0.6074, 0.8356, 0.6156, 0.8356, 0.6156, 0.807, 0.6342, 0.9636, 0.6245, 0.9636, 0.6245, 0.9921, 0.6342, 0.9921, 0.3584, 0.749, 0.3584, 0.7204, 0.311, 0.7204, 0.311, 0.749, 0.6323, 0.8069, 0.6323, 0.8355, 0.6411, 0.8355, 0.6411, 0.8069, 0.03473, 0.4014, 0.007496, 0.4014, 0.007496, 0.446, 0.03473, 0.446, 0.03473, 0.1232, 0.007496, 0.1232, 0.007496, 0.1425, 0.03473, 0.1425, 0.03473, 0.1603, 0.007496, 0.1603, 0.007496, 0.1617, 0.03473, 0.1617, 0.03473, 0.3565, 0.007496, 0.3565, 0.007496, 0.4014, 0.03473, 0.4014, 0.4096, 0.587, 0.4002, 0.587, 0.4002, 0.6156, 0.4096, 0.6156, 0.03473, 0.1617, 0.007496, 0.1617, 0.007496, 0.2309, 0.03473, 0.2309, 0.03473, 0.446, 0.007496, 0.446, 0.007496, 0.4709, 0.03473, 0.4709, 0.3769, 0.587, 0.3666, 0.587, 0.3666, 0.6156, 0.3769, 0.6156, 0.311, 0.749, 0.311, 0.7204, 0.3043, 0.7204, 0.3043, 0.749, 0.03473, 0.3123, 0.03473, 0.3079, 0.007496, 0.3079, 0.007496, 0.3123, 0.03473, 0.2976, 0.007496, 0.2976, 0.007496, 0.3079, 0.03473, 0.3079, 0.1287, 0.2976, 0.1011, 0.2976, 0.1011, 0.3079, 0.1287, 0.3079, 0.1287, 0.3123, 0.1287, 0.3079, 0.1011, 0.3079, 0.1011, 0.3123, 0.311, 0.8476, 0.311, 0.8186, 0.3043, 0.8186, 0.3043, 0.8476, 0.3769, 0.4884, 0.3666, 0.4884, 0.3666, 0.5174, 0.3769, 0.5174, 0.1287, 0.446, 0.1011, 0.446, 0.1011, 0.4709, 0.1287, 0.4709, 0.1287, 0.1617, 0.1011, 0.1617, 0.1011, 0.2309, 0.1287, 0.2309, 0.4096, 0.4884, 0.4002, 0.4884, 0.4002, 0.5174, 0.4096, 0.5174, 0.1287, 0.3565, 0.1011, 0.3565, 0.1011, 0.4014, 0.1287, 0.4014, 0.1287, 0.1603, 0.1011, 0.1603, 0.1011, 0.1617, 0.1287, 0.1617, 0.1287, 0.1232, 0.1011, 0.1232, 0.1011, 0.1425, 0.1287, 0.1425, 0.1287, 0.4014, 0.1011, 0.4014, 0.1011, 0.446, 0.1287, 0.446, 0.6323, 0.7082, 0.6323, 0.7372, 0.6411, 0.7372, 0.6411, 0.7082, 0.3584, 0.8476, 0.3584, 0.8186, 0.311, 0.8186, 0.311, 0.8476, 0.6342, 0.8649, 0.6245, 0.8649, 0.6245, 0.8939, 0.6342, 0.8939, 0.6074, 0.7083, 0.6074, 0.7373, 0.6156, 0.7373, 0.6156, 0.7083, 0.4155, 0.7971, 0.4061, 0.7971, 0.4061, 0.8261, 0.4155, 0.8261, 0.1287, 0.2335, 0.1011, 0.2335, 0.1011, 0.2451, 0.1287, 0.2451, 0.1287, 0.2309, 0.1011, 0.2309, 0.1011, 0.2335, 0.1287, 0.2335, 0.3813, 0.4884, 0.3769, 0.4884, 0.3769, 0.5174, 0.3813, 0.5174, 0.3908, 0.4884, 0.3813, 0.4884, 0.3813, 0.5174, 0.3908, 0.5174, 0.1287, 0.1425, 0.1011, 0.1425, 0.1011, 0.1485, 0.1287, 0.1485, 0.1287, 0.1485, 0.1011, 0.1485, 0.1011, 0.1603, 0.1287, 0.1603, 0.4002, 0.4884, 0.3908, 0.4884, 0.3908, 0.5174, 0.4002, 0.5174, 0.03473, 0.1192, 0.03473, 0.1232, 0.1011, 0.1232, 0.1011, 0.1192, 0.9439, 0.2438, 0.9439, 0.3134, 0.953, 0.3134, 0.953, 0.2438, 0.3886, 0.6693, 0.3794, 0.6693, 0.3794, 0.7389, 0.3886, 0.7389, 0.03473, 0.01107, 0.1011, 0.01107, 0.1011, 1.262e-07, 0.03473, 1.262e-07, 0.935, 0.2438, 0.9191, 0.2438, 0.9191, 0.3134, 0.935, 0.3134, 0.8942, 0.3177, 0.9101, 0.3177, 0.9101, 0.248, 0.8942, 0.248, 0.3884, 0.8259, 0.3884, 0.8956, 0.3972, 0.8956, 0.3972, 0.8259, 0.03473, 0.07906, 0.1011, 0.07906, 0.1011, 0.01107, 0.03473, 0.01107, 0.8771, 0.248, 0.8771, 0.3177, 0.8853, 0.3177, 0.8853, 0.248, 0.3926, 0.6693, 0.3886, 0.6693, 0.3886, 0.7389, 0.3926, 0.7389, 0.4011, 0.6693, 0.3926, 0.6693, 0.3926, 0.7389, 0.4011, 0.7389, 0.4096, 0.6693, 0.4011, 0.6693, 0.4011, 0.7389, 0.4096, 0.7389, 0.4096, 0.6407, 0.4011, 0.6407, 0.4011, 0.6693, 0.4096, 0.6693, 0.3684, 0.7002, 0.3684, 0.6712, 0.3666, 0.6712, 0.3666, 0.7002, 0.3691, 0.7928, 0.3691, 0.7886, 0.3673, 0.7884, 0.3673, 0.7926, 0.8771, 0.2195, 0.8771, 0.248, 0.8853, 0.248, 0.8853, 0.2195, 0.007496, 0.07906, 0.03473, 0.07906, 0.03473, 0.01107, 0.007496, 0.01107, 0.3884, 0.7974, 0.3884, 0.8259, 0.3972, 0.8259, 0.3972, 0.7974, 0.8942, 0.3462, 0.9101, 0.3462, 0.9101, 0.3177, 0.8942, 0.3177, 0.935, 0.2152, 0.9191, 0.2152, 0.9191, 0.2438, 0.935, 0.2438, 0.007496, 0.01107, 0.03473, 0.01107, 0.03473, 1.262e-07, 0.007496, 1.262e-07, 0.3886, 0.6407, 0.3794, 0.6407, 0.3794, 0.6693, 0.3886, 0.6693, 0.9439, 0.2152, 0.9439, 0.2438, 0.953, 0.2438, 0.953, 0.2152, 0.007496, 0.1192, 0.007496, 0.1232, 0.03473, 0.1232, 0.03473, 0.1192, 0.1011, 0.2976, 0.03473, 0.2976, 0.03473, 0.3079, 0.1011, 0.3079, 0.1011, 0.3123, 0.1011, 0.3079, 0.03473, 0.3079, 0.03473, 0.3123, 0.311, 0.8186, 0.311, 0.749, 0.3043, 0.749, 0.3043, 0.8186, 0.3769, 0.5174, 0.3666, 0.5174, 0.3666, 0.587, 0.3769, 0.587, 0.1011, 0.446, 0.03473, 0.446, 0.03473, 0.4709, 0.1011, 0.4709, 0.1011, 0.1617, 0.03473, 0.1617, 0.03473, 0.2309, 0.1011, 0.2309, 0.4096, 0.5174, 0.4002, 0.5174, 0.4002, 0.587, 0.4096, 0.587, 0.1011, 0.3565, 0.03473, 0.3565, 0.03473, 0.4014, 0.1011, 0.4014, 0.1011, 0.1603, 0.03473, 0.1603, 0.03473, 0.1617, 0.1011, 0.1617, 0.1011, 0.1232, 0.03473, 0.1232, 0.03473, 0.1425, 0.1011, 0.1425, 0.1011, 0.4014, 0.03473, 0.4014, 0.03473, 0.446, 0.1011, 0.446, 0.6323, 0.7372, 0.6323, 0.8069, 0.6411, 0.8069, 0.6411, 0.7372, 0.3584, 0.8186, 0.3584, 0.749, 0.311, 0.749, 0.311, 0.8186, 0.6342, 0.8939, 0.6245, 0.8939, 0.6245, 0.9636, 0.6342, 0.9636, 0.6074, 0.7373, 0.6074, 0.807, 0.6156, 0.807, 0.6156, 0.7373, 0.4155, 0.8261, 0.4061, 0.8261, 0.4061, 0.8957, 0.4155, 0.8957, 0.1011, 0.2335, 0.03473, 0.2335, 0.03473, 0.2451, 0.1011, 0.2451, 0.1011, 0.2309, 0.03473, 0.2309, 0.03473, 0.2335, 0.1011, 0.2335, 0.3813, 0.5174, 0.3769, 0.5174, 0.3769, 0.587, 0.3813, 0.587, 0.3908, 0.5174, 0.3813, 0.5174, 0.3813, 0.587, 0.3908, 0.587, 0.1011, 0.1425, 0.03473, 0.1425, 0.03473, 0.1485, 0.1011, 0.1485, 0.1011, 0.1485, 0.03473, 0.1485, 0.03473, 0.1603, 0.1011, 0.1603, 0.4002, 0.5174, 0.3908, 0.5174, 0.3908, 0.587, 0.4002, 0.587, 0.6004, 0.857, 0.5919, 0.857, 0.5919, 0.886, 0.6004, 0.886, 0.5919, 0.857, 0.5879, 0.857, 0.5879, 0.886, 0.5919, 0.886, 0.3168, 0.865, 0.3083, 0.865, 0.3083, 0.8936, 0.3168, 0.8936, 0.3083, 0.865, 0.3043, 0.865, 0.3043, 0.8936, 0.3083, 0.8936, 0.7953, 0.8744, 0.7953, 0.8655, 0.7934, 0.8657, 0.7934, 0.8746, 0.3666, 0.6328, 0.3666, 0.6618, 0.3684, 0.6618, 0.3684, 0.6328, 0.3691, 0.8381, 0.3691, 0.8339, 0.3673, 0.8337, 0.3673, 0.8379, 0.3691, 0.7411, 0.3691, 0.7125, 0.3673, 0.7125, 0.3673, 0.7411, 0.7953, 0.8786, 0.7953, 0.8744, 0.7934, 0.8746, 0.7934, 0.8788, 0.3691, 0.779, 0.3691, 0.7505, 0.3673, 0.7505, 0.3673, 0.779, 0.3691, 0.847, 0.3691, 0.8381, 0.3673, 0.8379, 0.3673, 0.8468, 0.3691, 0.82, 0.3691, 0.8111, 0.3673, 0.8113, 0.3673, 0.8202, 0.1011, 0.3565, 0.1011, 0.3123, 0.03473, 0.3123, 0.03473, 0.3565, 0.007496, 0.07906, 0.007496, 0.1192, 0.03473, 0.1192, 0.03473, 0.07906, 0.03473, 0.07906, 0.03473, 0.1192, 0.1011, 0.1192, 0.1011, 0.07906, 0.1287, 0.3565, 0.1287, 0.3123, 0.1011, 0.3123, 0.1011, 0.3565, 0.03473, 0.3565, 0.03473, 0.3123, 0.007496, 0.3123, 0.007496, 0.3565, 0.0, 0.07906, 0.0, 0.1192, 0.007496, 0.1192, 0.007496, 0.07906, 0.1364, 0.3565, 0.1364, 0.3123, 0.1287, 0.3123, 0.1287, 0.3565, 0.1011, 0.07906, 0.1011, 0.1192, 0.1287, 0.1192, 0.1287, 0.07906, 0.3408, 0.1309, 0.2948, 0.146, 0.2934, 0.1589, 0.3406, 0.1552, 0.1988, 0.3127, 0.1515, 0.3104, 0.1516, 0.312, 0.1988, 0.3158, 0.3409, 0.1185, 0.2956, 0.1395, 0.2948, 0.146, 0.3408, 0.1309, 0.1988, 0.3158, 0.1516, 0.312, 0.1531, 0.3249, 0.199, 0.3401, 0.2012, 0.2197, 0.1511, 0.2262, 0.1505, 0.2385, 0.202, 0.2392, 0.3439, 0.2273, 0.2922, 0.2296, 0.2923, 0.2324, 0.3437, 0.2318, 0.3437, 0.2318, 0.2923, 0.2324, 0.2929, 0.2448, 0.343, 0.2512, 0.198, 0.1319, 0.1537, 0.1705, 0.1511, 0.2262, 0.2012, 0.2197, 0.199, 0.3401, 0.1531, 0.3249, 0.1538, 0.3315, 0.1991, 0.3524, 0.3412, 0.07887, 0.2979, 0.1184, 0.2956, 0.1395, 0.3409, 0.1185, 0.2021, 0.2436, 0.1504, 0.2413, 0.1515, 0.3104, 0.1988, 0.3127, 0.3406, 0.1552, 0.2934, 0.1589, 0.2932, 0.1605, 0.3406, 0.1582, 0.202, 0.2392, 0.1505, 0.2385, 0.1504, 0.2413, 0.2021, 0.2436, 0.3406, 0.1582, 0.2932, 0.1605, 0.2922, 0.2296, 0.3439, 0.2273, 0.1287, 0.07906, 0.1287, 0.1192, 0.1364, 0.1192, 0.1364, 0.07906, 0.3398, 0.3391, 0.2955, 0.3005, 0.296, 0.3114, 0.3391, 0.3563, 0.1991, 0.3524, 0.1538, 0.3315, 0.1561, 0.3526, 0.1994, 0.3921, 0.007496, 0.3565, 0.007496, 0.3123, 0.0, 0.3123, 0.0, 0.3565, 0.343, 0.2512, 0.2929, 0.2448, 0.2955, 0.3005, 0.3398, 0.3391, 0.1973, 0.1146, 0.1542, 0.1595, 0.1537, 0.1705, 0.198, 0.1319, 0.1011, 0.2451, 0.03473, 0.2451, 0.03473, 0.2976, 0.1011, 0.2976, 0.1287, 0.2451, 0.1011, 0.2451, 0.1011, 0.2976, 0.1287, 0.2976, 0.03473, 0.2451, 0.007496, 0.2451, 0.007496, 0.2976, 0.03473, 0.2976, 0.1364, 0.2451, 0.1287, 0.2451, 0.1287, 0.2976, 0.1364, 0.2976, 0.3863, 0.2539, 0.3741, 0.2531, 0.3734, 0.348, 0.3866, 0.3515, 0.2448, 0.1003, 0.2315, 0.1043, 0.2316, 0.123, 0.2448, 0.1195, 0.2315, 0.1043, 0.2181, 0.1084, 0.2184, 0.1265, 0.2316, 0.123, 0.3741, 0.2531, 0.362, 0.2524, 0.3602, 0.3445, 0.3734, 0.348, 0.362, 0.2524, 0.3563, 0.252, 0.3541, 0.3429, 0.3602, 0.3445, 0.2181, 0.1084, 0.2119, 0.1102, 0.2123, 0.1281, 0.2184, 0.1265, 0.2119, 0.1102, 0.1973, 0.1146, 0.198, 0.1319, 0.2123, 0.1281, 0.1542, 0.1595, 0.1499, 0.1639, 0.1493, 0.1743, 0.1537, 0.1705, 0.2782, 0.1083, 0.2448, 0.1003, 0.2448, 0.1195, 0.2782, 0.1265, 0.42, 0.2516, 0.3863, 0.2539, 0.3866, 0.3515, 0.42, 0.3444, 0.3563, 0.252, 0.343, 0.2512, 0.3398, 0.3391, 0.3541, 0.3429, 0.2929, 0.2448, 0.288, 0.2442, 0.2911, 0.2967, 0.2955, 0.3005, 0.0, 0.5913, 0.1364, 0.5913, 0.1364, 0.4985, 0.0, 0.4985, 0.007496, 0.2451, 0.0, 0.2451, 0.0, 0.2976, 0.007496, 0.2976])
me_cube.materials.append(mat_lada)
me_cube.use_remesh_preserve_volume = False
me_cube.use_remesh_preserve_attributes = False
me_cube.use_mirror_vertex_groups = False
me_cube.use_paint_bone_selection = False
me_cube.use_paint_mask = True
me_cube.update()
me_circle = bpy.data.meshes.new('Circle')
me_circle.from_pydata([(0.0, 1.0, 0.0), (-0.1951, 0.9808, 0.0), (-0.3827, 0.9239, 0.0), (-0.5556, 0.8315, 0.0), (-0.7071, 0.7071, 0.0), (-0.8315, 0.5556, 0.0), (-0.9239, 0.3827, 0.0), (-0.9808, 0.1951, 0.0), (-1.0, 7.55e-08, 0.0), (-0.9808, -0.1951, 0.0), (-0.9239, -0.3827, 0.0), (-0.8315, -0.5556, 0.0), (-0.7071, -0.7071, 0.0), (-0.5556, -0.8315, 0.0), (-0.3827, -0.9239, 0.0), (-0.1951, -0.9808, 0.0), (3.258e-07, -1.0, 0.0), (0.1951, -0.9808, 0.0), (0.3827, -0.9239, 0.0), (0.5556, -0.8315, 0.0), (0.7071, -0.7071, 0.0), (0.8315, -0.5556, 0.0), (0.9239, -0.3827, 0.0), (0.9808, -0.1951, 0.0), (1.0, 9.656e-07, 0.0), (0.9808, 0.1951, 0.0), (0.9239, 0.3827, 0.0), (0.8315, 0.5556, 0.0), (0.7071, 0.7071, 0.0), (0.5556, 0.8315, 0.0), (0.3827, 0.9239, 0.0), (0.1951, 0.9808, 0.0)], [], [(1, 2, 3, 4, 5, 6, 7, 8, 9, 10, 11, 12, 13, 14, 15, 16, 17, 18, 19, 20, 21, 22, 23, 24, 25, 26, 27, 28, 29, 30, 31, 0)])
_uv = me_circle.uv_layers.new(name='UVMap')
_uv.uv.foreach_set('vector', [0.4289, 0.1004, 0.4289, 0.1224, 0.433, 0.1439, 0.441, 0.1642, 0.4526, 0.1824, 0.4674, 0.198, 0.4848, 0.2101, 0.5041, 0.2185, 0.5246, 0.2228, 0.5455, 0.2228, 0.566, 0.2185, 0.5853, 0.2101, 0.6027, 0.198, 0.6175, 0.1824, 0.6291, 0.1642, 0.6371, 0.1439, 0.6412, 0.1224, 0.6412, 0.1004, 0.6371, 0.07892, 0.6291, 0.05864, 0.6175, 0.04039, 0.6027, 0.02487, 0.5853, 0.01268, 0.566, 0.004282, 0.5455, 0.0, 0.5246, 1.262e-07, 0.5041, 0.004282, 0.4848, 0.01268, 0.4674, 0.02487, 0.4526, 0.04039, 0.441, 0.05864, 0.433, 0.07892])
me_circle.materials.append(mat_lada)
me_circle.use_remesh_fix_poles = True
me_circle.use_remesh_preserve_attributes = False
me_circle.use_mirror_vertex_groups = False
me_circle.update()
me_circle_001 = bpy.data.meshes.new('Circle.001')
me_circle_001.from_pydata([(0.0, 1.0, 0.0), (-0.1951, 0.9808, 0.0), (-0.3827, 0.9239, 0.0), (-0.5556, 0.8315, 0.0), (-0.7071, 0.7071, 0.0), (-0.8315, 0.5556, 0.0), (-0.9239, 0.3827, 0.0), (-0.9808, 0.1951, 0.0), (-1.0, 7.55e-08, 0.0), (-0.9808, -0.1951, 0.0), (-0.9239, -0.3827, 0.0), (-0.8315, -0.5556, 0.0), (-0.7071, -0.7071, 0.0), (-0.5556, -0.8315, 0.0), (-0.3827, -0.9239, 0.0), (-0.1951, -0.9808, 0.0), (3.258e-07, -1.0, 0.0), (0.1951, -0.9808, 0.0), (0.3827, -0.9239, 0.0), (0.5556, -0.8315, 0.0), (0.7071, -0.7071, 0.0), (0.8315, -0.5556, 0.0), (0.9239, -0.3827, 0.0), (0.9808, -0.1951, 0.0), (1.0, 9.656e-07, 0.0), (0.9808, 0.1951, 0.0), (0.9239, 0.3827, 0.0), (0.8315, 0.5556, 0.0), (0.7071, 0.7071, 0.0), (0.5556, 0.8315, 0.0), (0.3827, 0.9239, 0.0), (0.1951, 0.9808, 0.0)], [], [(1, 2, 3, 4, 5, 6, 7, 8, 9, 10, 11, 12, 13, 14, 15, 16, 17, 18, 19, 20, 21, 22, 23, 24, 25, 26, 27, 28, 29, 30, 31, 0)])
_uv = me_circle_001.uv_layers.new(name='UVMap')
_uv.uv.foreach_set('vector', [0.1453, 0.5808, 0.1453, 0.6027, 0.1494, 0.6242, 0.1574, 0.6445, 0.169, 0.6628, 0.1838, 0.6783, 0.2012, 0.6905, 0.2205, 0.6989, 0.241, 0.7031, 0.2619, 0.7031, 0.2825, 0.6989, 0.3018, 0.6905, 0.3192, 0.6783, 0.3339, 0.6628, 0.3456, 0.6445, 0.3536, 0.6242, 0.3576, 0.6027, 0.3576, 0.5808, 0.3536, 0.5592, 0.3456, 0.539, 0.3339, 0.5207, 0.3192, 0.5052, 0.3018, 0.493, 0.2825, 0.4846, 0.2619, 0.4803, 0.241, 0.4803, 0.2205, 0.4846, 0.2012, 0.493, 0.1838, 0.5052, 0.169, 0.5207, 0.1574, 0.539, 0.1494, 0.5592])
me_circle_001.materials.append(mat_lada)
me_circle_001.use_remesh_fix_poles = True
me_circle_001.use_remesh_preserve_attributes = False
me_circle_001.use_mirror_vertex_groups = False
me_circle_001.update()
me_circle_002 = bpy.data.meshes.new('Circle.002')
me_circle_002.from_pydata([(0.0, 1.0, 0.0), (-0.1951, 0.9808, 0.0), (-0.3827, 0.9239, 0.0), (-0.5556, 0.8315, 0.0), (-0.7071, 0.7071, 0.0), (-0.8315, 0.5556, 0.0), (-0.9239, 0.3827, 0.0), (-0.9808, 0.1951, 0.0), (-1.0, 7.55e-08, 0.0), (-0.9808, -0.1951, 0.0), (-0.9239, -0.3827, 0.0), (-0.8315, -0.5556, 0.0), (-0.7071, -0.7071, 0.0), (-0.5556, -0.8315, 0.0), (-0.3827, -0.9239, 0.0), (-0.1951, -0.9808, 0.0), (3.258e-07, -1.0, 0.0), (0.1951, -0.9808, 0.0), (0.3827, -0.9239, 0.0), (0.5556, -0.8315, 0.0), (0.7071, -0.7071, 0.0), (0.8315, -0.5556, 0.0), (0.9239, -0.3827, 0.0), (0.9808, -0.1951, 0.0), (1.0, 9.656e-07, 0.0), (0.9808, 0.1951, 0.0), (0.9239, 0.3827, 0.0), (0.8315, 0.5556, 0.0), (0.7071, 0.7071, 0.0), (0.5556, 0.8315, 0.0), (0.3827, 0.9239, 0.0), (0.1951, 0.9808, 0.0)], [], [(1, 2, 3, 4, 5, 6, 7, 8, 9, 10, 11, 12, 13, 14, 15, 16, 17, 18, 19, 20, 21, 22, 23, 24, 25, 26, 27, 28, 29, 30, 31, 0)])
_uv = me_circle_002.uv_layers.new(name='UVMap')
_uv.uv.foreach_set('vector', [0.4289, 0.5648, 0.4289, 0.5868, 0.433, 0.6083, 0.441, 0.6286, 0.4526, 0.6468, 0.4674, 0.6623, 0.4848, 0.6745, 0.5041, 0.6829, 0.5246, 0.6872, 0.5455, 0.6872, 0.566, 0.6829, 0.5853, 0.6745, 0.6027, 0.6623, 0.6175, 0.6468, 0.6291, 0.6286, 0.6371, 0.6083, 0.6412, 0.5868, 0.6412, 0.5648, 0.6371, 0.5433, 0.6291, 0.523, 0.6175, 0.5048, 0.6027, 0.4893, 0.5853, 0.4771, 0.566, 0.4687, 0.5455, 0.4644, 0.5246, 0.4644, 0.5041, 0.4687, 0.4848, 0.4771, 0.4674, 0.4893, 0.4526, 0.5048, 0.441, 0.523, 0.433, 0.5433])
me_circle_002.materials.append(mat_lada)
me_circle_002.use_remesh_fix_poles = True
me_circle_002.use_remesh_preserve_attributes = False
me_circle_002.use_mirror_vertex_groups = False
me_circle_002.update()
me_circle_003 = bpy.data.meshes.new('Circle.003')
me_circle_003.from_pydata([(0.0, 1.0, 0.0), (-0.1951, 0.9808, 0.0), (-0.3827, 0.9239, 0.0), (-0.5556, 0.8315, 0.0), (-0.7071, 0.7071, 0.0), (-0.8315, 0.5556, 0.0), (-0.9239, 0.3827, 0.0), (-0.9808, 0.1951, 0.0), (-1.0, 7.55e-08, 0.0), (-0.9808, -0.1951, 0.0), (-0.9239, -0.3827, 0.0), (-0.8315, -0.5556, 0.0), (-0.7071, -0.7071, 0.0), (-0.5556, -0.8315, 0.0), (-0.3827, -0.9239, 0.0), (-0.1951, -0.9808, 0.0), (3.258e-07, -1.0, 0.0), (0.1951, -0.9808, 0.0), (0.3827, -0.9239, 0.0), (0.5556, -0.8315, 0.0), (0.7071, -0.7071, 0.0), (0.8315, -0.5556, 0.0), (0.9239, -0.3827, 0.0), (0.9808, -0.1951, 0.0), (1.0, 9.656e-07, 0.0), (0.9808, 0.1951, 0.0), (0.9239, 0.3827, 0.0), (0.8315, 0.5556, 0.0), (0.7071, 0.7071, 0.0), (0.5556, 0.8315, 0.0), (0.3827, 0.9239, 0.0), (0.1951, 0.9808, 0.0)], [], [(1, 2, 3, 4, 5, 6, 7, 8, 9, 10, 11, 12, 13, 14, 15, 16, 17, 18, 19, 20, 21, 22, 23, 24, 25, 26, 27, 28, 29, 30, 31, 0)])
_uv = me_circle_003.uv_layers.new(name='UVMap')
_uv.uv.foreach_set('vector', [0.4289, 0.3326, 0.4289, 0.3546, 0.433, 0.3761, 0.441, 0.3964, 0.4526, 0.4146, 0.4674, 0.4301, 0.4848, 0.4423, 0.5041, 0.4507, 0.5246, 0.455, 0.5455, 0.455, 0.566, 0.4507, 0.5853, 0.4423, 0.6027, 0.4301, 0.6175, 0.4146, 0.6291, 0.3964, 0.6371, 0.3761, 0.6412, 0.3546, 0.6412, 0.3326, 0.6371, 0.3111, 0.6291, 0.2908, 0.6175, 0.2726, 0.6027, 0.2571, 0.5853, 0.2449, 0.566, 0.2365, 0.5455, 0.2322, 0.5246, 0.2322, 0.5041, 0.2365, 0.4848, 0.2449, 0.4674, 0.2571, 0.4526, 0.2726, 0.441, 0.2908, 0.433, 0.3111])
me_circle_003.materials.append(mat_lada)
me_circle_003.use_remesh_fix_poles = True
me_circle_003.use_remesh_preserve_attributes = False
me_circle_003.use_mirror_vertex_groups = False
me_circle_003.update()
me_cylinder = bpy.data.meshes.new('Cylinder')
me_cylinder.from_pydata([(-0.1913, 0.9494, -0.5239), (0.0, 1.0, 1.0), (-0.3752, 0.8943, -0.523), (0.1951, 0.9808, 1.0), (-0.5447, 0.8049, -0.5216), (0.3827, 0.9239, 1.0), (-0.6933, 0.6845, -0.5197), (0.5556, 0.8315, 1.0), (-0.8153, 0.5378, -0.5173), (0.7071, 0.7071, 1.0), (-0.9059, 0.3704, -0.5147), (0.8315, 0.5556, 1.0), (-0.9617, 0.1889, -0.5118), (0.9239, 0.3827, 1.0), (-0.9805, 2.38e-06, -0.5088), (0.9808, 0.1951, 1.0), (-0.9617, -0.1888, -0.5058), (1.0, 7.55e-08, 1.0), (-0.9059, -0.3704, -0.5029), (0.9808, -0.1951, 1.0), (-0.8153, -0.5378, -0.5002), (0.9239, -0.3827, 1.0), (-0.6933, -0.6845, -0.4979), (0.8315, -0.5556, 1.0), (-0.5447, -0.8049, -0.4959), (0.7071, -0.7071, 1.0), (-0.3752, -0.8943, -0.4945), (0.5556, -0.8315, 1.0), (-0.1913, -0.9494, -0.4936), (0.3827, -0.9239, 1.0), (-3.195e-07, -0.968, -0.4933), (0.1951, -0.9808, 1.0), (0.1913, -0.9494, -0.4936), (-3.258e-07, -1.0, 1.0), (0.3752, -0.8943, -0.4945), (-0.1951, -0.9808, 1.0), (0.5447, -0.8049, -0.4959), (-0.3827, -0.9239, 1.0), (0.6933, -0.6845, -0.4979), (-0.5556, -0.8315, 1.0), (0.8153, -0.5378, -0.5002), (-0.7071, -0.7071, 1.0), (0.9059, -0.3704, -0.5029), (-0.8315, -0.5556, 1.0), (0.9617, -0.1888, -0.5058), (-0.9239, -0.3827, 1.0), (0.9805, 1.523e-06, -0.5088), (-0.9808, -0.1951, 1.0), (0.9617, 0.1889, -0.5118), (-1.0, 9.656e-07, 1.0), (0.9059, 0.3704, -0.5147), (-0.9808, 0.1951, 1.0), (0.8153, 0.5378, -0.5173), (-0.9239, 0.3827, 1.0), (0.6933, 0.6845, -0.5197), (-0.8315, 0.5556, 1.0), (0.5447, 0.8049, -0.5216), (-0.7071, 0.7071, 1.0), (0.3752, 0.8943, -0.523), (-0.5556, 0.8315, 1.0), (0.1913, 0.9494, -0.5239), (-0.3827, 0.9239, 1.0), (3.424e-18, 0.968, -0.5242), (-0.1951, 0.9808, 1.0), (3.971e-18, 0.9629, -0.7674), (0.1907, 0.9444, -0.7671), (0.374, 0.8896, -0.7661), (0.543, 0.8006, -0.7644), (0.6911, 0.6809, -0.7622), (0.8127, 0.535, -0.7595), (0.903, 0.3685, -0.7564), (0.9586, 0.1879, -0.7531), (0.9774, 1.754e-06, -0.7496), (0.9586, -0.1879, -0.7461), (0.903, -0.3685, -0.7427), (0.8127, -0.535, -0.7396), (0.6911, -0.6809, -0.7369), (0.543, -0.8006, -0.7347), (0.374, -0.8896, -0.733), (0.1907, -0.9444, -0.732), (-3.185e-07, -0.9629, -0.7317), (-0.1907, -0.9444, -0.732), (-0.374, -0.8896, -0.733), (-0.543, -0.8006, -0.7347), (-0.6911, -0.6809, -0.7369), (-0.8127, -0.535, -0.7396), (-0.903, -0.3685, -0.7427), (-0.9586, -0.1879, -0.7461), (-0.9774, 2.605e-06, -0.7496), (-0.9586, 0.1879, -0.7531), (-0.903, 0.3685, -0.7564), (-0.8127, 0.535, -0.7595), (-0.6911, 0.6809, -0.7622), (-0.543, 0.8006, -0.7644), (-0.374, 0.8896, -0.7661), (-0.1907, 0.9444, -0.7671)], [], [(62, 1, 3, 60), (60, 3, 5, 58), (58, 5, 7, 56), (56, 7, 9, 54), (54, 9, 11, 52), (52, 11, 13, 50), (50, 13, 15, 48), (48, 15, 17, 46), (46, 17, 19, 44), (44, 19, 21, 42), (42, 21, 23, 40), (40, 23, 25, 38), (38, 25, 27, 36), (36, 27, 29, 34), (34, 29, 31, 32), (32, 31, 33, 30), (30, 33, 35, 28), (28, 35, 37, 26), (26, 37, 39, 24), (24, 39, 41, 22), (22, 41, 43, 20), (20, 43, 45, 18), (18, 45, 47, 16), (16, 47, 49, 14), (14, 49, 51, 12), (12, 51, 53, 10), (10, 53, 55, 8), (8, 55, 57, 6), (6, 57, 59, 4), (4, 59, 61, 2), (2, 61, 63, 0), (0, 63, 1, 62), (65, 60, 58, 66), (95, 0, 62, 64), (94, 2, 0, 95), (93, 4, 2, 94), (92, 6, 4, 93), (91, 8, 6, 92), (90, 10, 8, 91), (89, 12, 10, 90), (88, 14, 12, 89), (87, 16, 14, 88), (86, 18, 16, 87), (85, 20, 18, 86), (84, 22, 20, 85), (83, 24, 22, 84), (82, 26, 24, 83), (81, 28, 26, 82), (80, 30, 28, 81), (79, 32, 30, 80), (78, 34, 32, 79), (77, 36, 34, 78), (76, 38, 36, 77), (75, 40, 38, 76), (74, 42, 40, 75), (73, 44, 42, 74), (72, 46, 44, 73), (71, 48, 46, 72), (70, 50, 48, 71), (69, 52, 50, 70), (68, 54, 52, 69), (67, 56, 54, 68), (66, 58, 56, 67), (64, 62, 60, 65), (62, 0, 2, 4, 6, 8, 10, 12, 14, 16, 18, 20, 22, 24, 26, 28, 30, 32, 34, 36, 38, 40, 42, 44, 46, 48, 50, 52, 54, 56, 58, 60)])
_uv = me_cylinder.uv_layers.new(name='UVMap')
_uv.uv.foreach_set('vector', [0.9219, 0.1707, 0.9219, 0.0, 0.9014, 5.074e-05, 0.9018, 0.1707, 0.9018, 0.1707, 0.9014, 5.074e-05, 0.882, 0.0001902, 0.8829, 0.1707, 0.8829, 0.1707, 0.882, 0.0001902, 0.8647, 0.0004131, 0.8658, 0.1708, 0.2954, 0.8829, 0.2954, 0.7125, 0.278, 0.7126, 0.2785, 0.8828, 0.2785, 0.8828, 0.278, 0.7126, 0.2587, 0.7128, 0.2597, 0.8827, 0.2597, 0.8827, 0.2587, 0.7128, 0.2381, 0.713, 0.2398, 0.8826, 0.2398, 0.8826, 0.2381, 0.713, 0.2172, 0.7134, 0.2195, 0.8826, 0.2195, 0.8826, 0.2172, 0.7134, 0.1967, 0.7137, 0.1997, 0.8826, 0.1997, 0.8826, 0.1967, 0.7137, 0.1774, 0.7142, 0.181, 0.8827, 0.181, 0.8827, 0.1774, 0.7142, 0.1601, 0.7146, 0.1642, 0.8828, 0.1642, 0.8828, 0.1601, 0.7146, 0.1453, 0.715, 0.15, 0.8829, 0.8138, 0.8293, 0.8151, 0.6614, 0.8003, 0.661, 0.7993, 0.8288, 0.7993, 0.8288, 0.8003, 0.661, 0.7829, 0.6608, 0.7823, 0.8283, 0.7823, 0.8283, 0.7829, 0.6608, 0.7636, 0.6607, 0.7634, 0.828, 0.7634, 0.828, 0.7636, 0.6607, 0.7431, 0.6606, 0.7433, 0.8279, 0.7433, 0.8279, 0.7431, 0.6606, 0.7222, 0.6607, 0.7228, 0.8279, 0.7228, 0.8279, 0.7222, 0.6607, 0.7017, 0.6608, 0.7027, 0.828, 0.7027, 0.828, 0.7017, 0.6608, 0.6823, 0.661, 0.6837, 0.8283, 0.6837, 0.8283, 0.6823, 0.661, 0.6649, 0.6613, 0.6667, 0.8288, 0.6667, 0.8288, 0.6649, 0.6613, 0.6501, 0.6617, 0.6521, 0.8294, 0.8288, 0.483, 0.824, 0.6507, 0.8388, 0.6511, 0.843, 0.4832, 0.843, 0.4832, 0.8388, 0.6511, 0.8561, 0.6515, 0.8599, 0.4833, 0.8599, 0.4833, 0.8561, 0.6515, 0.8755, 0.6519, 0.8785, 0.4834, 0.8785, 0.4834, 0.8755, 0.6519, 0.896, 0.6523, 0.8984, 0.4834, 0.8984, 0.4834, 0.896, 0.6523, 0.9169, 0.6526, 0.9186, 0.4833, 0.9186, 0.4833, 0.9169, 0.6526, 0.9374, 0.6528, 0.9385, 0.4832, 0.9385, 0.4832, 0.9374, 0.6528, 0.9567, 0.653, 0.9572, 0.4831, 0.9572, 0.4831, 0.9567, 0.653, 0.9741, 0.6531, 0.9741, 0.4829, 0.9985, 0.1708, 1.0, 0.0006721, 0.9826, 0.0003827, 0.9815, 0.1708, 0.9815, 0.1708, 0.9826, 0.0003827, 0.9633, 0.0001693, 0.9625, 0.1707, 0.9625, 0.1707, 0.9633, 0.0001693, 0.9428, 4.014e-05, 0.9424, 0.1707, 0.9424, 0.1707, 0.9428, 4.014e-05, 0.9219, 0.0, 0.9219, 0.1707, 0.9019, 0.1979, 0.9018, 0.1707, 0.8829, 0.1707, 0.883, 0.1979, 0.9424, 0.1979, 0.9424, 0.1707, 0.9219, 0.1707, 0.9219, 0.1979, 0.9624, 0.1979, 0.9625, 0.1707, 0.9424, 0.1707, 0.9424, 0.1979, 0.9813, 0.1979, 0.9815, 0.1708, 0.9625, 0.1707, 0.9624, 0.1979, 0.9982, 0.198, 0.9985, 0.1708, 0.9815, 0.1708, 0.9813, 0.1979, 0.9573, 0.456, 0.9572, 0.4831, 0.9741, 0.4829, 0.9741, 0.4558, 0.9387, 0.4562, 0.9385, 0.4832, 0.9572, 0.4831, 0.9573, 0.456, 0.9189, 0.4563, 0.9186, 0.4833, 0.9385, 0.4832, 0.9387, 0.4562, 0.8988, 0.4564, 0.8984, 0.4834, 0.9186, 0.4833, 0.9189, 0.4563, 0.879, 0.4565, 0.8785, 0.4834, 0.8984, 0.4834, 0.8988, 0.4564, 0.8605, 0.4564, 0.8599, 0.4833, 0.8785, 0.4834, 0.879, 0.4565, 0.8437, 0.4564, 0.843, 0.4832, 0.8599, 0.4833, 0.8605, 0.4564, 0.8295, 0.4563, 0.8288, 0.483, 0.843, 0.4832, 0.8437, 0.4564, 0.6669, 0.8555, 0.6667, 0.8288, 0.6521, 0.8294, 0.6524, 0.8561, 0.6839, 0.8551, 0.6837, 0.8283, 0.6667, 0.8288, 0.6669, 0.8555, 0.7028, 0.8547, 0.7027, 0.828, 0.6837, 0.8283, 0.6839, 0.8551, 0.7229, 0.8546, 0.7228, 0.8279, 0.7027, 0.828, 0.7028, 0.8547, 0.7433, 0.8546, 0.7433, 0.8279, 0.7228, 0.8279, 0.7229, 0.8546, 0.7634, 0.8547, 0.7634, 0.828, 0.7433, 0.8279, 0.7433, 0.8546, 0.7822, 0.8551, 0.7823, 0.8283, 0.7634, 0.828, 0.7634, 0.8547, 0.7992, 0.8555, 0.7993, 0.8288, 0.7823, 0.8283, 0.7822, 0.8551, 0.8136, 0.8561, 0.8138, 0.8293, 0.7993, 0.8288, 0.7992, 0.8555, 0.1649, 0.9096, 0.1642, 0.8828, 0.15, 0.8829, 0.1507, 0.9097, 0.1816, 0.9096, 0.181, 0.8827, 0.1642, 0.8828, 0.1649, 0.9096, 0.2002, 0.9096, 0.1997, 0.8826, 0.181, 0.8827, 0.1816, 0.9096, 0.2199, 0.9096, 0.2195, 0.8826, 0.1997, 0.8826, 0.2002, 0.9096, 0.2401, 0.9097, 0.2398, 0.8826, 0.2195, 0.8826, 0.2199, 0.9096, 0.2599, 0.9098, 0.2597, 0.8827, 0.2398, 0.8826, 0.2401, 0.9097, 0.2786, 0.9099, 0.2785, 0.8828, 0.2597, 0.8827, 0.2599, 0.9098, 0.2954, 0.9101, 0.2954, 0.8829, 0.2785, 0.8828, 0.2786, 0.9099, 0.883, 0.1979, 0.8829, 0.1707, 0.8658, 0.1708, 0.866, 0.198, 0.9219, 0.1979, 0.9219, 0.1707, 0.9018, 0.1707, 0.9019, 0.1979, 0.6501, 0.09877, 0.6501, 0.1203, 0.6541, 0.1414, 0.6618, 0.1612, 0.6731, 0.1791, 0.6874, 0.1943, 0.7042, 0.2062, 0.723, 0.2144, 0.7428, 0.2185, 0.7631, 0.2185, 0.7829, 0.2142, 0.8016, 0.2059, 0.8185, 0.1939, 0.8328, 0.1787, 0.844, 0.1608, 0.8518, 0.1409, 0.8557, 0.1197, 0.8557, 0.09823, 0.8518, 0.07714, 0.844, 0.05728, 0.8328, 0.03942, 0.8185, 0.02424, 0.8016, 0.01233, 0.7829, 0.004146, 0.7631, 0.0, 0.7428, 5.276e-05, 0.723, 0.004302, 0.7042, 0.01258, 0.6874, 0.02458, 0.6731, 0.03983, 0.6618, 0.05775, 0.6541, 0.07765])
me_cylinder.materials.append(mat_lada)
me_cylinder.use_remesh_fix_poles = True
me_cylinder.use_remesh_preserve_attributes = False
me_cylinder.use_mirror_vertex_groups = False
me_cylinder.use_paint_bone_selection = False
me_cylinder.use_paint_mask = True
me_cylinder.update()
me_cylinder_003 = bpy.data.meshes.new('Cylinder.003')
me_cylinder_003.from_pydata([(-0.1913, 0.9494, -0.5239), (0.0, 1.0, 1.0), (-0.3752, 0.8943, -0.523), (0.1951, 0.9808, 1.0), (-0.5447, 0.8049, -0.5216), (0.3827, 0.9239, 1.0), (-0.6933, 0.6845, -0.5197), (0.5556, 0.8315, 1.0), (-0.8153, 0.5378, -0.5173), (0.7071, 0.7071, 1.0), (-0.9059, 0.3704, -0.5147), (0.8315, 0.5556, 1.0), (-0.9617, 0.1889, -0.5118), (0.9239, 0.3827, 1.0), (-0.9805, 2.38e-06, -0.5088), (0.9808, 0.1951, 1.0), (-0.9617, -0.1888, -0.5058), (1.0, 7.55e-08, 1.0), (-0.9059, -0.3704, -0.5029), (0.9808, -0.1951, 1.0), (-0.8153, -0.5378, -0.5002), (0.9239, -0.3827, 1.0), (-0.6933, -0.6845, -0.4979), (0.8315, -0.5556, 1.0), (-0.5447, -0.8049, -0.4959), (0.7071, -0.7071, 1.0), (-0.3752, -0.8943, -0.4945), (0.5556, -0.8315, 1.0), (-0.1913, -0.9494, -0.4936), (0.3827, -0.9239, 1.0), (-3.195e-07, -0.968, -0.4933), (0.1951, -0.9808, 1.0), (0.1913, -0.9494, -0.4936), (-3.258e-07, -1.0, 1.0), (0.3752, -0.8943, -0.4945), (-0.1951, -0.9808, 1.0), (0.5447, -0.8049, -0.4959), (-0.3827, -0.9239, 1.0), (0.6933, -0.6845, -0.4979), (-0.5556, -0.8315, 1.0), (0.8153, -0.5378, -0.5002), (-0.7071, -0.7071, 1.0), (0.9059, -0.3704, -0.5029), (-0.8315, -0.5556, 1.0), (0.9617, -0.1888, -0.5058), (-0.9239, -0.3827, 1.0), (0.9805, 1.523e-06, -0.5088), (-0.9808, -0.1951, 1.0), (0.9617, 0.1889, -0.5118), (-1.0, 9.656e-07, 1.0), (0.9059, 0.3704, -0.5147), (-0.9808, 0.1951, 1.0), (0.8153, 0.5378, -0.5173), (-0.9239, 0.3827, 1.0), (0.6933, 0.6845, -0.5197), (-0.8315, 0.5556, 1.0), (0.5447, 0.8049, -0.5216), (-0.7071, 0.7071, 1.0), (0.3752, 0.8943, -0.523), (-0.5556, 0.8315, 1.0), (0.1913, 0.9494, -0.5239), (-0.3827, 0.9239, 1.0), (3.424e-18, 0.968, -0.5242), (-0.1951, 0.9808, 1.0), (3.971e-18, 0.9629, -0.7674), (0.1907, 0.9444, -0.7671), (0.374, 0.8896, -0.7661), (0.543, 0.8006, -0.7644), (0.6911, 0.6809, -0.7622), (0.8127, 0.535, -0.7595), (0.903, 0.3685, -0.7564), (0.9586, 0.1879, -0.7531), (0.9774, 1.754e-06, -0.7496), (0.9586, -0.1879, -0.7461), (0.903, -0.3685, -0.7427), (0.8127, -0.535, -0.7396), (0.6911, -0.6809, -0.7369), (0.543, -0.8006, -0.7347), (0.374, -0.8896, -0.733), (0.1907, -0.9444, -0.732), (-3.185e-07, -0.9629, -0.7317), (-0.1907, -0.9444, -0.732), (-0.374, -0.8896, -0.733), (-0.543, -0.8006, -0.7347), (-0.6911, -0.6809, -0.7369), (-0.8127, -0.535, -0.7396), (-0.903, -0.3685, -0.7427), (-0.9586, -0.1879, -0.7461), (-0.9774, 2.605e-06, -0.7496), (-0.9586, 0.1879, -0.7531), (-0.903, 0.3685, -0.7564), (-0.8127, 0.535, -0.7595), (-0.6911, 0.6809, -0.7622), (-0.543, 0.8006, -0.7644), (-0.374, 0.8896, -0.7661), (-0.1907, 0.9444, -0.7671)], [], [(62, 1, 3, 60), (60, 3, 5, 58), (58, 5, 7, 56), (56, 7, 9, 54), (54, 9, 11, 52), (52, 11, 13, 50), (50, 13, 15, 48), (48, 15, 17, 46), (46, 17, 19, 44), (44, 19, 21, 42), (42, 21, 23, 40), (40, 23, 25, 38), (38, 25, 27, 36), (36, 27, 29, 34), (34, 29, 31, 32), (32, 31, 33, 30), (30, 33, 35, 28), (28, 35, 37, 26), (26, 37, 39, 24), (24, 39, 41, 22), (22, 41, 43, 20), (20, 43, 45, 18), (18, 45, 47, 16), (16, 47, 49, 14), (14, 49, 51, 12), (12, 51, 53, 10), (10, 53, 55, 8), (8, 55, 57, 6), (6, 57, 59, 4), (4, 59, 61, 2), (2, 61, 63, 0), (0, 63, 1, 62), (65, 60, 58, 66), (95, 0, 62, 64), (94, 2, 0, 95), (93, 4, 2, 94), (92, 6, 4, 93), (91, 8, 6, 92), (90, 10, 8, 91), (89, 12, 10, 90), (88, 14, 12, 89), (87, 16, 14, 88), (86, 18, 16, 87), (85, 20, 18, 86), (84, 22, 20, 85), (83, 24, 22, 84), (82, 26, 24, 83), (81, 28, 26, 82), (80, 30, 28, 81), (79, 32, 30, 80), (78, 34, 32, 79), (77, 36, 34, 78), (76, 38, 36, 77), (75, 40, 38, 76), (74, 42, 40, 75), (73, 44, 42, 74), (72, 46, 44, 73), (71, 48, 46, 72), (70, 50, 48, 71), (69, 52, 50, 70), (68, 54, 52, 69), (67, 56, 54, 68), (66, 58, 56, 67), (64, 62, 60, 65), (62, 0, 2, 4, 6, 8, 10, 12, 14, 16, 18, 20, 22, 24, 26, 28, 30, 32, 34, 36, 38, 40, 42, 44, 46, 48, 50, 52, 54, 56, 58, 60)])
_uv = me_cylinder_003.uv_layers.new(name='UVMap')
_uv.uv.foreach_set('vector', [0.05728, 0.8729, 0.05724, 0.7023, 0.03672, 0.7023, 0.03716, 0.873, 0.03716, 0.873, 0.03672, 0.7023, 0.0174, 0.7025, 0.0182, 0.873, 0.0182, 0.873, 0.0174, 0.7025, 0.0, 0.7027, 0.001132, 0.873, 0.579, 0.867, 0.579, 0.6966, 0.5616, 0.6967, 0.5621, 0.8668, 0.5621, 0.8668, 0.5616, 0.6967, 0.5422, 0.6968, 0.5433, 0.8667, 0.5433, 0.8667, 0.5422, 0.6968, 0.5217, 0.6971, 0.5234, 0.8667, 0.5234, 0.8667, 0.5217, 0.6971, 0.5008, 0.6974, 0.5031, 0.8667, 0.5031, 0.8667, 0.5008, 0.6974, 0.4803, 0.6978, 0.4833, 0.8667, 0.4833, 0.8667, 0.4803, 0.6978, 0.461, 0.6982, 0.4646, 0.8668, 0.4646, 0.8668, 0.461, 0.6982, 0.4436, 0.6987, 0.4478, 0.8669, 0.4478, 0.8669, 0.4436, 0.6987, 0.4289, 0.6991, 0.4336, 0.867, 0.8138, 0.6244, 0.8151, 0.4565, 0.8003, 0.4562, 0.7993, 0.6239, 0.7993, 0.6239, 0.8003, 0.4562, 0.7829, 0.456, 0.7823, 0.6235, 0.7823, 0.6235, 0.7829, 0.456, 0.7636, 0.4558, 0.7634, 0.6232, 0.7634, 0.6232, 0.7636, 0.4558, 0.7431, 0.4558, 0.7433, 0.623, 0.7433, 0.623, 0.7431, 0.4558, 0.7222, 0.4558, 0.7228, 0.623, 0.7228, 0.623, 0.7222, 0.4558, 0.7017, 0.4559, 0.7027, 0.6232, 0.7027, 0.6232, 0.7017, 0.4559, 0.6823, 0.4561, 0.6837, 0.6235, 0.6837, 0.6235, 0.6823, 0.4561, 0.6649, 0.4564, 0.6667, 0.6239, 0.6667, 0.6239, 0.6649, 0.4564, 0.6501, 0.4568, 0.6521, 0.6245, 0.8288, 0.6897, 0.824, 0.8573, 0.8388, 0.8578, 0.843, 0.6899, 0.843, 0.6899, 0.8388, 0.8578, 0.8561, 0.8582, 0.8599, 0.69, 0.8599, 0.69, 0.8561, 0.8582, 0.8755, 0.8586, 0.8785, 0.69, 0.8785, 0.69, 0.8755, 0.8586, 0.896, 0.859, 0.8984, 0.69, 0.8984, 0.69, 0.896, 0.859, 0.9169, 0.8593, 0.9186, 0.69, 0.9186, 0.69, 0.9169, 0.8593, 0.9374, 0.8595, 0.9385, 0.6899, 0.9385, 0.6899, 0.9374, 0.8595, 0.9567, 0.8597, 0.9572, 0.6898, 0.9572, 0.6898, 0.9567, 0.8597, 0.9741, 0.8597, 0.9741, 0.6896, 0.1338, 0.8731, 0.1353, 0.7029, 0.118, 0.7026, 0.1168, 0.873, 0.1168, 0.873, 0.118, 0.7026, 0.09866, 0.7024, 0.09788, 0.873, 0.09788, 0.873, 0.09866, 0.7024, 0.07815, 0.7023, 0.07778, 0.8729, 0.07778, 0.8729, 0.07815, 0.7023, 0.05724, 0.7023, 0.05728, 0.8729, 0.03723, 0.9002, 0.03716, 0.873, 0.0182, 0.873, 0.01833, 0.9002, 0.07772, 0.9002, 0.07778, 0.8729, 0.05728, 0.8729, 0.05728, 0.9002, 0.09775, 0.9002, 0.09788, 0.873, 0.07778, 0.8729, 0.07772, 0.9002, 0.1166, 0.9002, 0.1168, 0.873, 0.09788, 0.873, 0.09775, 0.9002, 0.1336, 0.9002, 0.1338, 0.8731, 0.1168, 0.873, 0.1166, 0.9002, 0.9573, 0.6627, 0.9572, 0.6898, 0.9741, 0.6896, 0.9741, 0.6624, 0.9387, 0.6628, 0.9385, 0.6899, 0.9572, 0.6898, 0.9573, 0.6627, 0.9189, 0.663, 0.9186, 0.69, 0.9385, 0.6899, 0.9387, 0.6628, 0.8988, 0.6631, 0.8984, 0.69, 0.9186, 0.69, 0.9189, 0.663, 0.879, 0.6631, 0.8785, 0.69, 0.8984, 0.69, 0.8988, 0.6631, 0.8605, 0.6631, 0.8599, 0.69, 0.8785, 0.69, 0.879, 0.6631, 0.8437, 0.6631, 0.843, 0.6899, 0.8599, 0.69, 0.8605, 0.6631, 0.8295, 0.6629, 0.8288, 0.6897, 0.843, 0.6899, 0.8437, 0.6631, 0.6669, 0.6507, 0.6667, 0.6239, 0.6521, 0.6245, 0.6524, 0.6513, 0.6839, 0.6502, 0.6837, 0.6235, 0.6667, 0.6239, 0.6669, 0.6507, 0.7028, 0.6499, 0.7027, 0.6232, 0.6837, 0.6235, 0.6839, 0.6502, 0.7229, 0.6497, 0.7228, 0.623, 0.7027, 0.6232, 0.7028, 0.6499, 0.7433, 0.6497, 0.7433, 0.623, 0.7228, 0.623, 0.7229, 0.6497, 0.7634, 0.6499, 0.7634, 0.6232, 0.7433, 0.623, 0.7433, 0.6497, 0.7822, 0.6502, 0.7823, 0.6235, 0.7634, 0.6232, 0.7634, 0.6499, 0.7992, 0.6507, 0.7993, 0.6239, 0.7823, 0.6235, 0.7822, 0.6502, 0.8136, 0.6513, 0.8138, 0.6244, 0.7993, 0.6239, 0.7992, 0.6507, 0.4485, 0.8937, 0.4478, 0.8669, 0.4336, 0.867, 0.4343, 0.8938, 0.4652, 0.8937, 0.4646, 0.8668, 0.4478, 0.8669, 0.4485, 0.8937, 0.4837, 0.8936, 0.4833, 0.8667, 0.4646, 0.8668, 0.4652, 0.8937, 0.5035, 0.8937, 0.5031, 0.8667, 0.4833, 0.8667, 0.4837, 0.8936, 0.5237, 0.8937, 0.5234, 0.8667, 0.5031, 0.8667, 0.5035, 0.8937, 0.5435, 0.8938, 0.5433, 0.8667, 0.5234, 0.8667, 0.5237, 0.8937, 0.5621, 0.894, 0.5621, 0.8668, 0.5433, 0.8667, 0.5435, 0.8938, 0.579, 0.8941, 0.579, 0.867, 0.5621, 0.8668, 0.5621, 0.894, 0.01833, 0.9002, 0.0182, 0.873, 0.001132, 0.873, 0.001312, 0.9002, 0.05728, 0.9002, 0.05728, 0.8729, 0.03716, 0.873, 0.03723, 0.9002, 0.6501, 0.3266, 0.6501, 0.3482, 0.6541, 0.3693, 0.6618, 0.3891, 0.6731, 0.407, 0.6874, 0.4221, 0.7042, 0.4341, 0.723, 0.4422, 0.7428, 0.4464, 0.7631, 0.4463, 0.7829, 0.4421, 0.8016, 0.4338, 0.8185, 0.4218, 0.8328, 0.4066, 0.844, 0.3886, 0.8518, 0.3687, 0.8557, 0.3476, 0.8557, 0.3261, 0.8518, 0.305, 0.844, 0.2852, 0.8328, 0.2673, 0.8185, 0.2521, 0.8016, 0.2402, 0.7829, 0.232, 0.7631, 0.2279, 0.7428, 0.2279, 0.723, 0.2322, 0.7042, 0.2405, 0.6874, 0.2525, 0.6731, 0.2677, 0.6618, 0.2856, 0.6541, 0.3055])
me_cylinder_003.materials.append(mat_lada)
me_cylinder_003.use_remesh_fix_poles = True
me_cylinder_003.use_remesh_preserve_attributes = False
me_cylinder_003.use_mirror_vertex_groups = False
me_cylinder_003.use_paint_bone_selection = False
me_cylinder_003.use_paint_mask = True
me_cylinder_003.update()

# ---- objects
ob_body = bpy.data.objects.new('Body', me_cube)
ob_wheel_rear_right = bpy.data.objects.new('Wheel Rear Right', me_circle)
ob_wheel_rear_left = bpy.data.objects.new('Wheel Rear Left', me_circle_001)
ob_wheel_front_left = bpy.data.objects.new('Wheel Front Left', me_circle_002)
ob_wheel_front_right = bpy.data.objects.new('Wheel Front Right', me_circle_003)
ob_headlight_right = bpy.data.objects.new('Headlight Right', me_cylinder)
ob_headlight_left = bpy.data.objects.new('Headlight Left', me_cylinder_003)

# ---- transforms, parenting, visibility, modifiers, constraints
ob_body.location = (0.0, 0.0, 0.0)
ob_body.lock_rotations_4d = False
ob_body.empty_display_type = 'ARROWS'
ob_body.lineart.crease_threshold = 0.0
_m = ob_body.modifiers.new('Bevel', 'BEVEL')
_m.limit_method = 'NONE'
ob_wheel_rear_right.location = (-0.434, 1.079, -0.6725)
ob_wheel_rear_right.rotation_euler = (0.0, 1.571, 0.0)
ob_wheel_rear_right.scale = (0.3072, 0.3072, 0.3072)
ob_wheel_rear_right.lineart.crease_threshold = 0.0
_m = ob_wheel_rear_right.modifiers.new('Solidify', 'SOLIDIFY')
_m.thickness = 0.84
_m.use_even_offset = True
_m = ob_wheel_rear_right.modifiers.new('Bevel', 'BEVEL')
_m.limit_method = 'NONE'
ob_wheel_rear_left.location = (0.6975, 1.079, -0.6725)
ob_wheel_rear_left.rotation_euler = (0.0, 1.571, 0.0)
ob_wheel_rear_left.scale = (0.3072, 0.3072, 0.3072)
ob_wheel_rear_left.lineart.crease_threshold = 0.0
_m = ob_wheel_rear_left.modifiers.new('Solidify', 'SOLIDIFY')
_m.thickness = 0.84
_m.use_even_offset = True
_m = ob_wheel_rear_left.modifiers.new('Bevel', 'BEVEL')
_m.limit_method = 'NONE'
ob_wheel_front_left.location = (0.6975, -1.509, -0.6725)
ob_wheel_front_left.rotation_euler = (0.0, 1.571, 0.0)
ob_wheel_front_left.scale = (0.3072, 0.3072, 0.3072)
ob_wheel_front_left.lineart.crease_threshold = 0.0
_m = ob_wheel_front_left.modifiers.new('Solidify', 'SOLIDIFY')
_m.thickness = 0.84
_m.use_even_offset = True
_m = ob_wheel_front_left.modifiers.new('Bevel', 'BEVEL')
_m.limit_method = 'NONE'
ob_wheel_front_right.location = (-0.4394, -1.509, -0.6725)
ob_wheel_front_right.rotation_euler = (0.0, 1.571, 0.0)
ob_wheel_front_right.scale = (0.3072, 0.3072, 0.3072)
ob_wheel_front_right.lineart.crease_threshold = 0.0
_m = ob_wheel_front_right.modifiers.new('Solidify', 'SOLIDIFY')
_m.thickness = 0.84
_m.use_even_offset = True
_m = ob_wheel_front_right.modifiers.new('Bevel', 'BEVEL')
_m.limit_method = 'NONE'
ob_headlight_right.location = (-0.4674, -2.04, -0.3285)
ob_headlight_right.rotation_euler = (1.846, -6.039e-17, -8.37e-18)
ob_headlight_right.scale = (-0.08648, -0.08648, -0.08648)
ob_headlight_right.lineart.crease_threshold = 0.0
_m = ob_headlight_right.modifiers.new('Solidify', 'SOLIDIFY')
ob_headlight_left.location = (0.4505, -2.04, -0.3285)
ob_headlight_left.rotation_euler = (1.846, -6.039e-17, -8.37e-18)
ob_headlight_left.scale = (-0.08648, -0.08648, -0.08648)
ob_headlight_left.lineart.crease_threshold = 0.0
_m = ob_headlight_left.modifiers.new('Solidify', 'SOLIDIFY')

# ---- collection membership
col_collection.objects.link(ob_body)
col_collection.objects.link(ob_wheel_rear_right)
col_collection.objects.link(ob_wheel_rear_left)
col_collection.objects.link(ob_wheel_front_left)
col_collection.objects.link(ob_wheel_front_right)
col_collection.objects.link(ob_headlight_right)
col_collection.objects.link(ob_headlight_left)

# ---- scene / render settings (as saved in the file)
scene.frame_start = 1; scene.frame_end = 250; scene.frame_set(1)
scene.render.engine = 'BLENDER_EEVEE_NEXT'
scene.cycles.use_denoising = False
scene.cycles.samples = 128
scene.cycles.sampling_pattern = 'TABULATED_SOBOL'
scene.cycles.use_adaptive_sampling = False
scene.cycles.use_light_tree = False
scene.view_settings.view_transform = 'Filmic'
bpy.context.view_layer.update()

# ---- added for rendering (the .blend has no active camera and no usable light): camera, sun
cam_auto = bpy.data.cameras.new('AutoCamera')
cam_auto.lens = 50.0
cam_auto.sensor_width = 36.0
cam_auto.clip_end = 1000.0
ob_auto_camera = bpy.data.objects.new('AutoCamera', cam_auto)
scene.collection.objects.link(ob_auto_camera)
ob_auto_camera.location = (4.37126, -5.24716, 3.27179)
ob_auto_camera.rotation_euler = (1.09748, -7.21219e-08, 0.694738)
scene.camera = ob_auto_camera
light_auto_sun = bpy.data.lights.new('AutoSun', 'SUN')
light_auto_sun.energy = 3.0
light_auto_sun.angle = 0.0523599
ob_auto_sun = bpy.data.objects.new('AutoSun', light_auto_sun)
scene.collection.objects.link(ob_auto_sun)
ob_auto_sun.rotation_euler = (0.872665, 0.174533, 0.523599)
bpy.context.view_layer.update()
